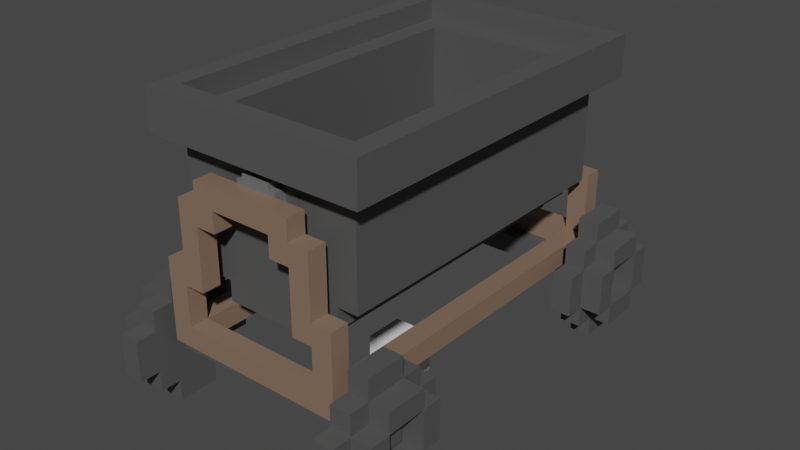 # Source: Minecart.blend  (saved by Blender 2.91.10; exported with 4.5.12 LTS)
import bpy
from mathutils import Matrix  # noqa: F401  (used for matrix-valued properties, if any)

bpy.ops.wm.read_factory_settings(use_empty=True)
scene = bpy.context.scene
scene.name = 'Scene'

# ---- collections
col_collection = bpy.data.collections.new('Collection'); scene.collection.children.link(col_collection)

# ---- materials (node trees are filled in below, after node groups)
mat_cartmetal = bpy.data.materials.new('CartMetal')
mat_cartmetal.use_transparent_shadow = False
mat_cartrust = bpy.data.materials.new('CartRust')
mat_cartrust.alpha_threshold = 0.0
mat_cartrust.use_transparent_shadow = False
mat_cartrust.line_color = (0.0, 0.0, 0.0, 1.0)
mat_cartlightmetal = bpy.data.materials.new('CartLightMetal')
mat_cartlightmetal.use_transparent_shadow = False

# ---- material node trees
mat_cartmetal.use_nodes = True; mat_cartmetal.node_tree.nodes.clear()
_N = mat_cartmetal.node_tree.nodes; _L = mat_cartmetal.node_tree.links
n0 = _N.new('ShaderNodeBsdfPrincipled'); n0.name = 'Principled BSDF'; n0.location = (10, 300)
n0.distribution = 'GGX'
n0.subsurface_method = 'BURLEY'
n0.inputs[0].default_value = (0.08353, 0.08353, 0.08353, 1.0)
n0.inputs[3].default_value = 1.45
n0.inputs[27].default_value = (0.0, 0.0, 0.0, 1.0)
n0.inputs[28].default_value = 1.0
n1 = _N.new('ShaderNodeOutputMaterial'); n1.name = 'Material Output'; n1.location = (300, 300)
_L.new(n0.outputs[0], n1.inputs[0])
n1.is_active_output = True
mat_cartrust.use_nodes = True; mat_cartrust.node_tree.nodes.clear()
_N = mat_cartrust.node_tree.nodes; _L = mat_cartrust.node_tree.links
n0 = _N.new('ShaderNodeOutputMaterial'); n0.name = 'Material Output'; n0.location = (300, 300)
n1 = _N.new('ShaderNodeBsdfPrincipled'); n1.name = 'Principled BSDF'; n1.location = (10, 300)
n1.distribution = 'GGX'
n1.subsurface_method = 'BURLEY'
n1.inputs[0].default_value = (0.233, 0.1527, 0.1058, 1.0)
n1.inputs[2].default_value = 0.4
n1.inputs[3].default_value = 1.45
n1.inputs[27].default_value = (0.0, 0.0, 0.0, 1.0)
n1.inputs[28].default_value = 1.0
_L.new(n1.outputs[0], n0.inputs[0])
n0.is_active_output = True
mat_cartlightmetal.use_nodes = True; mat_cartlightmetal.node_tree.nodes.clear()
_N = mat_cartlightmetal.node_tree.nodes; _L = mat_cartlightmetal.node_tree.links
n0 = _N.new('ShaderNodeBsdfPrincipled'); n0.name = 'Principled BSDF'; n0.location = (10, 300)
n0.distribution = 'GGX'
n0.subsurface_method = 'BURLEY'
n0.inputs[0].default_value = (0.1473, 0.1473, 0.1473, 1.0)
n0.inputs[3].default_value = 1.45
n0.inputs[27].default_value = (0.0, 0.0, 0.0, 1.0)
n0.inputs[28].default_value = 1.0
n1 = _N.new('ShaderNodeOutputMaterial'); n1.name = 'Material Output'; n1.location = (300, 300)
_L.new(n0.outputs[0], n1.inputs[0])
n1.is_active_output = True

# ---- world
world_world = bpy.data.worlds.new('World'); scene.world = world_world
world_world.use_nodes = True; world_world.node_tree.nodes.clear()
_N = world_world.node_tree.nodes; _L = world_world.node_tree.links
n0 = _N.new('ShaderNodeOutputWorld'); n0.name = 'World Output'; n0.location = (300, 300)
n1 = _N.new('ShaderNodeBackground'); n1.name = 'Background'; n1.location = (10, 300)
n1.inputs[0].default_value = (0.05088, 0.05088, 0.05088, 1.0)
_L.new(n1.outputs[0], n0.inputs[0])
n0.is_active_output = True
world_world.color = (0.05088, 0.05088, 0.05088)
world_world.use_sun_shadow = False
world_world.sun_shadow_jitter_overblur = 0.0

# ---- meshes
me_cube = bpy.data.meshes.new('Cube')
me_cube.from_pydata([(0.6006, -0.6, 0.5), (0.6006, -0.6, 0.1), (0.6006, -1.0, 0.5), (0.6006, -1.0, 0.1), (0.5, -0.6, 0.5), (0.5, -0.6, 0.1), (0.5, -1.0, 0.5), (0.5, -1.0, 0.1), (0.6006, -0.6, 0.4), (0.6006, -0.6, 0.2), (0.5, -1.0, 0.2), (0.5, -1.0, 0.4), (0.6006, -1.0, 0.4), (0.6006, -1.0, 0.2), (0.5, -0.6, 0.4), (0.5, -0.6, 0.2), (0.5, -0.7, 0.1), (0.5, -0.9, 0.1), (0.6006, -0.7, 0.5), (0.6006, -0.9, 0.5), (0.5, -0.9, 0.5), (0.5, -0.7, 0.5), (0.6006, -0.9, 0.1), (0.6006, -0.7, 0.1), (0.6006, -0.7, 0.2), (0.6006, -0.9, 0.2), (0.6006, -0.7, 0.4), (0.6006, -0.9, 0.4), (0.5, -0.9, 0.2), (0.5, -0.7, 0.2), (0.5, -0.9, 0.4), (0.5, -0.7, 0.4), (0.6006, -0.7, 0.6), (0.6006, -0.9, 0.6), (0.5, -0.9, 0.6), (0.5, -0.7, 0.6), (0.5, -0.7, 2.98e-08), (0.5, -0.9, 2.98e-08), (0.6006, -0.9, 2.98e-08), (0.6006, -0.7, 2.98e-08), (0.6006, -0.5, 0.4), (0.6006, -0.5, 0.2), (0.5, -0.5, 0.4), (0.5, -0.5, 0.2), (0.5, -1.1, 0.2), (0.5, -1.1, 0.4), (0.6006, -1.1, 0.4), (0.6006, -1.1, 0.2), (0.701, -0.6, 0.4), (0.701, -0.6, 0.2), (0.701, -1.0, 0.4), (0.701, -1.0, 0.2), (0.701, -0.9, 0.2), (0.701, -0.9, 0.4), (0.701, -0.7, 0.5), (0.701, -0.9, 0.5), (0.701, -0.9, 0.1), (0.701, -0.7, 0.1), (0.701, -0.7, 0.2), (0.701, -0.7, 0.4), (-0.6006, -0.6, 0.5), (-0.6006, -0.6, 0.1), (-0.6006, -1.0, 0.5), (-0.6006, -1.0, 0.1), (-0.5, -0.6, 0.5), (-0.5, -0.6, 0.1), (-0.5, -1.0, 0.5), (-0.5, -1.0, 0.1), (-0.6006, -0.6, 0.4), (-0.6006, -0.6, 0.2), (-0.5, -1.0, 0.2), (-0.5, -1.0, 0.4), (-0.6006, -1.0, 0.4), (-0.6006, -1.0, 0.2), (-0.5, -0.6, 0.4), (-0.5, -0.6, 0.2), (-0.5, -0.7, 0.1), (-0.5, -0.9, 0.1), (-0.6006, -0.7, 0.5), (-0.6006, -0.9, 0.5), (-0.5, -0.9, 0.5), (-0.5, -0.7, 0.5), (-0.6006, -0.9, 0.1), (-0.6006, -0.7, 0.1), (-0.6006, -0.7, 0.2), (-0.6006, -0.9, 0.2), (-0.6006, -0.7, 0.4), (-0.6006, -0.9, 0.4), (-0.5, -0.9, 0.2), (-0.5, -0.7, 0.2), (-0.5, -0.9, 0.4), (-0.5, -0.7, 0.4), (-0.6006, -0.7, 0.6), (-0.6006, -0.9, 0.6), (-0.5, -0.9, 0.6), (-0.5, -0.7, 0.6), (-0.5, -0.7, 2.98e-08), (-0.5, -0.9, 2.98e-08), (-0.6006, -0.9, 2.98e-08), (-0.6006, -0.7, 2.98e-08), (-0.6006, -0.5, 0.4), (-0.6006, -0.5, 0.2), (-0.5, -0.5, 0.4), (-0.5, -0.5, 0.2), (-0.5, -1.1, 0.2), (-0.5, -1.1, 0.4), (-0.6006, -1.1, 0.4), (-0.6006, -1.1, 0.2), (-0.701, -0.6, 0.4), (-0.701, -0.6, 0.2), (-0.701, -1.0, 0.4), (-0.701, -1.0, 0.2), (-0.701, -0.9, 0.2), (-0.701, -0.9, 0.4), (-0.701, -0.7, 0.5), (-0.701, -0.9, 0.5), (-0.701, -0.9, 0.1), (-0.701, -0.7, 0.1), (-0.701, -0.7, 0.2), (-0.701, -0.7, 0.4)], [], [(19, 20, 6, 2), (12, 2, 6, 11), (31, 21, 4, 14), (17, 22, 3, 7), (27, 19, 2, 12), (14, 4, 0, 8), (5, 15, 9, 1), (14, 8, 40, 42), (22, 25, 13, 3), (23, 24, 58, 57), (16, 29, 15, 5), (29, 31, 14, 15), (3, 13, 10, 7), (13, 12, 46, 47), (10, 11, 30, 28), (28, 30, 31, 29), (7, 10, 28, 17), (17, 28, 29, 16), (9, 8, 48, 49), (24, 26, 27, 25), (1, 9, 24, 23), (22, 23, 57, 56), (8, 0, 18, 26), (25, 27, 53, 52), (5, 1, 23, 16), (16, 23, 39, 36), (11, 6, 20, 30), (30, 20, 21, 31), (0, 4, 21, 18), (18, 21, 35, 32), (32, 35, 34, 33), (20, 19, 33, 34), (21, 20, 34, 35), (19, 18, 32, 33), (36, 39, 38, 37), (23, 22, 38, 39), (22, 17, 37, 38), (17, 16, 36, 37), (43, 42, 40, 41), (15, 14, 42, 43), (8, 9, 41, 40), (9, 15, 43, 41), (47, 46, 45, 44), (11, 10, 44, 45), (10, 13, 47, 44), (12, 11, 45, 46), (52, 53, 50, 51), (49, 48, 59, 58), (57, 58, 52, 56), (59, 54, 55, 53), (24, 9, 49, 58), (25, 22, 56, 52), (13, 25, 52, 51), (24, 25, 52, 58), (26, 18, 54, 59), (27, 12, 50, 53), (8, 26, 59, 48), (19, 27, 53, 55), (18, 19, 55, 54), (27, 26, 59, 53), (12, 13, 51, 50), (26, 24, 58, 59), (79, 62, 66, 80), (72, 71, 66, 62), (91, 74, 64, 81), (77, 67, 63, 82), (87, 72, 62, 79), (74, 68, 60, 64), (65, 61, 69, 75), (74, 102, 100, 68), (82, 63, 73, 85), (83, 117, 118, 84), (76, 65, 75, 89), (89, 75, 74, 91), (63, 67, 70, 73), (73, 107, 106, 72), (70, 88, 90, 71), (88, 89, 91, 90), (67, 77, 88, 70), (77, 76, 89, 88), (69, 109, 108, 68), (84, 85, 87, 86), (61, 83, 84, 69), (82, 116, 117, 83), (68, 86, 78, 60), (85, 112, 113, 87), (65, 76, 83, 61), (76, 96, 99, 83), (71, 90, 80, 66), (90, 91, 81, 80), (60, 78, 81, 64), (78, 92, 95, 81), (92, 93, 94, 95), (80, 94, 93, 79), (81, 95, 94, 80), (79, 93, 92, 78), (96, 97, 98, 99), (83, 99, 98, 82), (82, 98, 97, 77), (77, 97, 96, 76), (103, 101, 100, 102), (75, 103, 102, 74), (68, 100, 101, 69), (69, 101, 103, 75), (107, 104, 105, 106), (71, 105, 104, 70), (70, 104, 107, 73), (72, 106, 105, 71), (112, 111, 110, 113), (109, 118, 119, 108), (117, 116, 112, 118), (119, 113, 115, 114), (84, 118, 109, 69), (85, 112, 116, 82), (73, 111, 112, 85), (84, 118, 112, 85), (86, 119, 114, 78), (87, 113, 110, 72), (68, 108, 119, 86), (79, 115, 113, 87), (78, 114, 115, 79), (87, 113, 119, 86), (72, 110, 111, 73), (86, 119, 118, 84)])
_uv = me_cube.uv_layers.new(name='UVMap')
_uv.uv.foreach_set('vector', [0.625, 0.6667, 0.875, 0.6667, 0.875, 0.75, 0.625, 0.75, 0.5417, 0.75, 0.625, 0.75, 0.625, 1.0, 0.5417, 1.0, 0.5417, 0.1667, 0.625, 0.1667, 0.625, 0.25, 0.5417, 0.25, 0.125, 0.6667, 0.375, 0.6667, 0.375, 0.75, 0.125, 0.75, 0.5417, 0.6667, 0.625, 0.6667, 0.625, 0.75, 0.5417, 0.75, 0.5417, 0.25, 0.625, 0.25, 0.625, 0.5, 0.5417, 0.5, 0.375, 0.25, 0.4583, 0.25, 0.4583, 0.5, 0.375, 0.5, 0.5417, 0.25, 0.5417, 0.5, 0.5417, 0.5, 0.5417, 0.25, 0.375, 0.6667, 0.4583, 0.6667, 0.4583, 0.75, 0.375, 0.75, 0.375, 0.5833, 0.4583, 0.5833, 0.4583, 0.5833, 0.375, 0.5833, 0.375, 0.1667, 0.4583, 0.1667, 0.4583, 0.25, 0.375, 0.25, 0.4583, 0.1667, 0.5417, 0.1667, 0.5417, 0.25, 0.4583, 0.25, 0.375, 0.75, 0.4583, 0.75, 0.4583, 1.0, 0.375, 1.0, 0.4583, 0.75, 0.5417, 0.75, 0.5417, 0.75, 0.4583, 0.75, 0.4583, 0.0, 0.5417, 0.0, 0.5417, 0.08333, 0.4583, 0.08333, 0.4583, 0.08333, 0.5417, 0.08333, 0.5417, 0.1667, 0.4583, 0.1667, 0.375, 0.0, 0.4583, 0.0, 0.4583, 0.08333, 0.375, 0.08333, 0.375, 0.08333, 0.4583, 0.08333, 0.4583, 0.1667, 0.375, 0.1667, 0.4583, 0.5, 0.5417, 0.5, 0.5417, 0.5, 0.4583, 0.5, 0.4583, 0.5833, 0.5417, 0.5833, 0.5417, 0.6667, 0.4583, 0.6667, 0.375, 0.5, 0.4583, 0.5, 0.4583, 0.5833, 0.375, 0.5833, 0.375, 0.6667, 0.375, 0.5833, 0.375, 0.5833, 0.375, 0.6667, 0.5417, 0.5, 0.625, 0.5, 0.625, 0.5833, 0.5417, 0.5833, 0.4583, 0.6667, 0.5417, 0.6667, 0.5417, 0.6667, 0.4583, 0.6667, 0.125, 0.5, 0.375, 0.5, 0.375, 0.5833, 0.125, 0.5833, 0.125, 0.5833, 0.375, 0.5833, 0.375, 0.5833, 0.125, 0.5833, 0.5417, 0.0, 0.625, 0.0, 0.625, 0.08333, 0.5417, 0.08333, 0.5417, 0.08333, 0.625, 0.08333, 0.625, 0.1667, 0.5417, 0.1667, 0.625, 0.5, 0.875, 0.5, 0.875, 0.5833, 0.625, 0.5833, 0.625, 0.5833, 0.875, 0.5833, 0.875, 0.5833, 0.625, 0.5833, 0.625, 0.5833, 0.875, 0.5833, 0.875, 0.6667, 0.625, 0.6667, 0.875, 0.6667, 0.625, 0.6667, 0.625, 0.6667, 0.875, 0.6667, 0.625, 0.1667, 0.625, 0.08333, 0.625, 0.08333, 0.625, 0.1667, 0.625, 0.6667, 0.625, 0.5833, 0.625, 0.5833, 0.625, 0.6667, 0.125, 0.5833, 0.375, 0.5833, 0.375, 0.6667, 0.125, 0.6667, 0.375, 0.5833, 0.375, 0.6667, 0.375, 0.6667, 0.375, 0.5833, 0.375, 0.6667, 0.125, 0.6667, 0.125, 0.6667, 0.375, 0.6667, 0.375, 0.08333, 0.375, 0.1667, 0.375, 0.1667, 0.375, 0.08333, 0.4583, 0.25, 0.5417, 0.25, 0.5417, 0.5, 0.4583, 0.5, 0.4583, 0.25, 0.5417, 0.25, 0.5417, 0.25, 0.4583, 0.25, 0.5417, 0.5, 0.4583, 0.5, 0.4583, 0.5, 0.5417, 0.5, 0.4583, 0.5, 0.4583, 0.25, 0.4583, 0.25, 0.4583, 0.5, 0.4583, 0.75, 0.5417, 0.75, 0.5417, 1.0, 0.4583, 1.0, 0.5417, 0.0, 0.4583, 0.0, 0.4583, 0.0, 0.5417, 0.0, 0.4583, 1.0, 0.4583, 0.75, 0.4583, 0.75, 0.4583, 1.0, 0.5417, 0.75, 0.5417, 1.0, 0.5417, 1.0, 0.5417, 0.75, 0.4583, 0.6667, 0.5417, 0.6667, 0.5417, 0.75, 0.4583, 0.75, 0.4583, 0.5, 0.5417, 0.5, 0.5417, 0.5833, 0.4583, 0.5833, 0.375, 0.5833, 0.4583, 0.5833, 0.4583, 0.6667, 0.375, 0.6667, 0.5417, 0.5833, 0.625, 0.5833, 0.625, 0.6667, 0.5417, 0.6667, 0.4583, 0.5833, 0.4583, 0.5, 0.4583, 0.5, 0.4583, 0.5833, 0.4583, 0.6667, 0.375, 0.6667, 0.375, 0.6667, 0.4583, 0.6667, 0.4583, 0.75, 0.4583, 0.6667, 0.4583, 0.6667, 0.4583, 0.75, 0.4583, 0.5833, 0.4583, 0.6667, 0.4583, 0.6667, 0.4583, 0.5833, 0.5417, 0.5833, 0.625, 0.5833, 0.625, 0.5833, 0.5417, 0.5833, 0.5417, 0.6667, 0.5417, 0.75, 0.5417, 0.75, 0.5417, 0.6667, 0.5417, 0.5, 0.5417, 0.5833, 0.5417, 0.5833, 0.5417, 0.5, 0.625, 0.6667, 0.5417, 0.6667, 0.5417, 0.6667, 0.625, 0.6667, 0.625, 0.5833, 0.625, 0.6667, 0.625, 0.6667, 0.625, 0.5833, 0.5417, 0.6667, 0.5417, 0.5833, 0.5417, 0.5833, 0.5417, 0.6667, 0.5417, 0.75, 0.4583, 0.75, 0.4583, 0.75, 0.5417, 0.75, 0.5417, 0.5833, 0.4583, 0.5833, 0.4583, 0.5833, 0.5417, 0.5833, 0.625, 0.6667, 0.625, 0.75, 0.875, 0.75, 0.875, 0.6667, 0.5417, 0.75, 0.5417, 1.0, 0.625, 1.0, 0.625, 0.75, 0.5417, 0.1667, 0.5417, 0.25, 0.625, 0.25, 0.625, 0.1667, 0.125, 0.6667, 0.125, 0.75, 0.375, 0.75, 0.375, 0.6667, 0.5417, 0.6667, 0.5417, 0.75, 0.625, 0.75, 0.625, 0.6667, 0.5417, 0.25, 0.5417, 0.5, 0.625, 0.5, 0.625, 0.25, 0.375, 0.25, 0.375, 0.5, 0.4583, 0.5, 0.4583, 0.25, 0.5417, 0.25, 0.5417, 0.25, 0.5417, 0.5, 0.5417, 0.5, 0.375, 0.6667, 0.375, 0.75, 0.4583, 0.75, 0.4583, 0.6667, 0.375, 0.5833, 0.375, 0.5833, 0.4583, 0.5833, 0.4583, 0.5833, 0.375, 0.1667, 0.375, 0.25, 0.4583, 0.25, 0.4583, 0.1667, 0.4583, 0.1667, 0.4583, 0.25, 0.5417, 0.25, 0.5417, 0.1667, 0.375, 0.75, 0.375, 1.0, 0.4583, 1.0, 0.4583, 0.75, 0.4583, 0.75, 0.4583, 0.75, 0.5417, 0.75, 0.5417, 0.75, 0.4583, 0.0, 0.4583, 0.08333, 0.5417, 0.08333, 0.5417, 0.0, 0.4583, 0.08333, 0.4583, 0.1667, 0.5417, 0.1667, 0.5417, 0.08333, 0.375, 0.0, 0.375, 0.08333, 0.4583, 0.08333, 0.4583, 0.0, 0.375, 0.08333, 0.375, 0.1667, 0.4583, 0.1667, 0.4583, 0.08333, 0.4583, 0.5, 0.4583, 0.5, 0.5417, 0.5, 0.5417, 0.5, 0.4583, 0.5833, 0.4583, 0.6667, 0.5417, 0.6667, 0.5417, 0.5833, 0.375, 0.5, 0.375, 0.5833, 0.4583, 0.5833, 0.4583, 0.5, 0.375, 0.6667, 0.375, 0.6667, 0.375, 0.5833, 0.375, 0.5833, 0.5417, 0.5, 0.5417, 0.5833, 0.625, 0.5833, 0.625, 0.5, 0.4583, 0.6667, 0.4583, 0.6667, 0.5417, 0.6667, 0.5417, 0.6667, 0.125, 0.5, 0.125, 0.5833, 0.375, 0.5833, 0.375, 0.5, 0.125, 0.5833, 0.125, 0.5833, 0.375, 0.5833, 0.375, 0.5833, 0.5417, 0.0, 0.5417, 0.08333, 0.625, 0.08333, 0.625, 0.0, 0.5417, 0.08333, 0.5417, 0.1667, 0.625, 0.1667, 0.625, 0.08333, 0.625, 0.5, 0.625, 0.5833, 0.875, 0.5833, 0.875, 0.5, 0.625, 0.5833, 0.625, 0.5833, 0.875, 0.5833, 0.875, 0.5833, 0.625, 0.5833, 0.625, 0.6667, 0.875, 0.6667, 0.875, 0.5833, 0.875, 0.6667, 0.875, 0.6667, 0.625, 0.6667, 0.625, 0.6667, 0.625, 0.1667, 0.625, 0.1667, 0.625, 0.08333, 0.625, 0.08333, 0.625, 0.6667, 0.625, 0.6667, 0.625, 0.5833, 0.625, 0.5833, 0.125, 0.5833, 0.125, 0.6667, 0.375, 0.6667, 0.375, 0.5833, 0.375, 0.5833, 0.375, 0.5833, 0.375, 0.6667, 0.375, 0.6667, 0.375, 0.6667, 0.375, 0.6667, 0.125, 0.6667, 0.125, 0.6667, 0.375, 0.08333, 0.375, 0.08333, 0.375, 0.1667, 0.375, 0.1667, 0.4583, 0.25, 0.4583, 0.5, 0.5417, 0.5, 0.5417, 0.25, 0.4583, 0.25, 0.4583, 0.25, 0.5417, 0.25, 0.5417, 0.25, 0.5417, 0.5, 0.5417, 0.5, 0.4583, 0.5, 0.4583, 0.5, 0.4583, 0.5, 0.4583, 0.5, 0.4583, 0.25, 0.4583, 0.25, 0.4583, 0.75, 0.4583, 1.0, 0.5417, 1.0, 0.5417, 0.75, 0.5417, 0.0, 0.5417, 0.0, 0.4583, 0.0, 0.4583, 0.0, 0.4583, 1.0, 0.4583, 1.0, 0.4583, 0.75, 0.4583, 0.75, 0.5417, 0.75, 0.5417, 0.75, 0.5417, 1.0, 0.5417, 1.0, 0.4583, 0.6667, 0.4583, 0.75, 0.5417, 0.75, 0.5417, 0.6667, 0.4583, 0.5, 0.4583, 0.5833, 0.5417, 0.5833, 0.5417, 0.5, 0.375, 0.5833, 0.375, 0.6667, 0.4583, 0.6667, 0.4583, 0.5833, 0.5417, 0.5833, 0.5417, 0.6667, 0.625, 0.6667, 0.625, 0.5833, 0.4583, 0.5833, 0.4583, 0.5833, 0.4583, 0.5, 0.4583, 0.5, 0.4583, 0.6667, 0.4583, 0.6667, 0.375, 0.6667, 0.375, 0.6667, 0.4583, 0.75, 0.4583, 0.75, 0.4583, 0.6667, 0.4583, 0.6667, 0.4583, 0.5833, 0.4583, 0.5833, 0.4583, 0.6667, 0.4583, 0.6667, 0.5417, 0.5833, 0.5417, 0.5833, 0.625, 0.5833, 0.625, 0.5833, 0.5417, 0.6667, 0.5417, 0.6667, 0.5417, 0.75, 0.5417, 0.75, 0.5417, 0.5, 0.5417, 0.5, 0.5417, 0.5833, 0.5417, 0.5833, 0.625, 0.6667, 0.625, 0.6667, 0.5417, 0.6667, 0.5417, 0.6667, 0.625, 0.5833, 0.625, 0.5833, 0.625, 0.6667, 0.625, 0.6667, 0.5417, 0.6667, 0.5417, 0.6667, 0.5417, 0.5833, 0.5417, 0.5833, 0.5417, 0.75, 0.5417, 0.75, 0.4583, 0.75, 0.4583, 0.75, 0.5417, 0.5833, 0.5417, 0.5833, 0.4583, 0.5833, 0.4583, 0.5833])
me_cube.materials.append(mat_cartmetal)
me_cube.use_remesh_preserve_volume = False
me_cube.use_remesh_preserve_attributes = False
me_cube.use_mirror_vertex_groups = False
me_cube.update()
me_cube_001 = bpy.data.meshes.new('Cube.001')
me_cube_001.from_pydata([(-0.63, -0.85, 0.25), (-0.63, -0.85, 0.35), (-0.63, -0.75, 0.25), (-0.63, -0.75, 0.35), (0.63, -0.85, 0.25), (0.63, -0.85, 0.35), (0.63, -0.75, 0.25), (0.63, -0.75, 0.35), (-0.63, 0.75, 0.25), (-0.63, 0.75, 0.35), (-0.63, 0.85, 0.25), (-0.63, 0.85, 0.35), (0.63, 0.75, 0.25), (0.63, 0.75, 0.35), (0.63, 0.85, 0.25), (0.63, 0.85, 0.35)], [], [(0, 1, 3, 2), (2, 3, 7, 6), (6, 7, 5, 4), (4, 5, 1, 0), (2, 6, 4, 0), (7, 3, 1, 5), (8, 9, 11, 10), (10, 11, 15, 14), (14, 15, 13, 12), (12, 13, 9, 8), (10, 14, 12, 8), (15, 11, 9, 13)])
_uv = me_cube_001.uv_layers.new(name='UVMap')
_uv.uv.foreach_set('vector', [0.375, 0.0, 0.625, 0.0, 0.625, 0.25, 0.375, 0.25, 0.375, 0.25, 0.625, 0.25, 0.625, 0.5, 0.375, 0.5, 0.375, 0.5, 0.625, 0.5, 0.625, 0.75, 0.375, 0.75, 0.375, 0.75, 0.625, 0.75, 0.625, 1.0, 0.375, 1.0, 0.125, 0.5, 0.375, 0.5, 0.375, 0.75, 0.125, 0.75, 0.625, 0.5, 0.875, 0.5, 0.875, 0.75, 0.625, 0.75, 0.375, 0.0, 0.625, 0.0, 0.625, 0.25, 0.375, 0.25, 0.375, 0.25, 0.625, 0.25, 0.625, 0.5, 0.375, 0.5, 0.375, 0.5, 0.625, 0.5, 0.625, 0.75, 0.375, 0.75, 0.375, 0.75, 0.625, 0.75, 0.625, 1.0, 0.375, 1.0, 0.125, 0.5, 0.375, 0.5, 0.375, 0.75, 0.125, 0.75, 0.625, 0.5, 0.875, 0.5, 0.875, 0.75, 0.625, 0.75])
me_cube_001.materials.append(mat_cartmetal)
me_cube_001.use_remesh_fix_poles = True
me_cube_001.use_remesh_preserve_attributes = False
me_cube_001.use_mirror_vertex_groups = False
me_cube_001.update()
me_cube_002 = bpy.data.meshes.new('Cube.002')
me_cube_002.from_pydata([(-0.45, -0.93, 0.35), (-0.45, -0.93, 0.45), (-0.45, 0.93, 0.35), (-0.45, 0.93, 0.45), (-0.35, -0.93, 0.35), (-0.35, -0.93, 0.45), (-0.35, 0.93, 0.35), (-0.35, 0.93, 0.45), (0.35, -0.93, 0.35), (0.35, -0.93, 0.45), (0.35, 0.93, 0.35), (0.35, 0.93, 0.45), (0.45, -0.93, 0.35), (0.45, -0.93, 0.45), (0.45, 0.93, 0.35), (0.45, 0.93, 0.45), (0.35, 0.837, 0.35), (0.35, -0.837, 0.35), (0.35, -0.837, 0.45), (0.35, 0.837, 0.45), (0.45, -0.837, 0.35), (0.45, 0.837, 0.35), (0.45, 0.837, 0.45), (0.45, -0.837, 0.45), (-0.45, 0.837, 0.35), (-0.45, -0.837, 0.35), (-0.45, -0.837, 0.45), (-0.45, 0.837, 0.45), (-0.35, -0.837, 0.35), (-0.35, 0.837, 0.35), (-0.35, 0.837, 0.45), (-0.35, -0.837, 0.45), (-0.45, 0.837, 0.65), (-0.45, 0.93, 0.65), (-0.35, 0.93, 0.65), (-0.35, -0.837, 0.65), (-0.35, -0.93, 0.65), (-0.45, -0.93, 0.65), (0.35, 0.837, 0.65), (0.35, 0.93, 0.65), (0.45, 0.93, 0.65), (0.45, -0.837, 0.65), (0.45, -0.93, 0.65), (0.35, -0.93, 0.65), (0.35, -0.837, 0.65), (0.45, 0.837, 0.65), (-0.45, -0.837, 0.65), (-0.35, 0.837, 0.65), (-0.45, 0.837, 0.75), (-0.45, 0.93, 0.75), (-0.35, 0.93, 0.75), (-0.35, -0.837, 0.75), (-0.35, -0.93, 0.75), (-0.45, -0.93, 0.75), (0.35, 0.837, 0.75), (0.35, 0.93, 0.75), (0.45, 0.93, 0.75), (0.45, -0.837, 0.75), (0.45, -0.93, 0.75), (0.35, -0.93, 0.75), (0.35, -0.837, 0.75), (0.45, 0.837, 0.75), (-0.45, -0.837, 0.75), (-0.35, 0.837, 0.75), (0.25, 0.837, 0.65), (0.25, 0.93, 0.65), (0.25, -0.93, 0.65), (0.25, -0.837, 0.65), (0.25, 0.837, 0.75), (0.25, 0.93, 0.75), (0.25, -0.93, 0.75), (0.25, -0.837, 0.75), (-0.25, -0.837, 0.65), (-0.25, -0.93, 0.65), (-0.25, 0.93, 0.65), (-0.25, 0.837, 0.65), (-0.25, -0.837, 0.75), (-0.25, -0.93, 0.75), (-0.25, 0.93, 0.75), (-0.25, 0.837, 0.75), (-0.35, -0.837, 0.95), (-0.35, -0.93, 0.95), (0.35, 0.837, 0.95), (0.35, 0.93, 0.95), (0.35, -0.93, 0.95), (0.35, -0.837, 0.95), (-0.35, 0.93, 0.95), (-0.35, 0.837, 0.95), (0.25, 0.837, 0.95), (0.25, 0.93, 0.95), (0.25, -0.93, 0.95), (0.25, -0.837, 0.95), (-0.25, -0.837, 0.95), (-0.25, -0.93, 0.95), (-0.25, 0.93, 0.95), (-0.25, 0.837, 0.95), (-0.35, -0.837, 1.05), (-0.35, -0.93, 1.05), (0.35, 0.837, 1.05), (0.35, 0.93, 1.05), (0.35, -0.93, 1.05), (0.35, -0.837, 1.05), (-0.35, 0.93, 1.05), (-0.35, 0.837, 1.05), (0.25, 0.837, 1.05), (0.25, 0.93, 1.05), (0.25, -0.93, 1.05), (0.25, -0.837, 1.05), (-0.25, -0.837, 1.05), (-0.25, -0.93, 1.05), (-0.25, 0.93, 1.05), (-0.25, 0.837, 1.05), (0.15, 0.837, 0.95), (0.15, 0.93, 0.95), (0.15, -0.93, 0.95), (0.15, -0.837, 0.95), (0.15, 0.837, 1.05), (0.15, 0.93, 1.05), (0.15, -0.93, 1.05), (0.15, -0.837, 1.05), (-0.15, -0.837, 0.95), (-0.15, -0.93, 0.95), (-0.15, 0.93, 0.95), (-0.15, 0.837, 0.95), (-0.15, -0.837, 1.05), (-0.15, -0.93, 1.05), (-0.15, 0.93, 1.05), (-0.15, 0.837, 1.05), (0.25, 0.837, 1.15), (0.25, 0.93, 1.15), (0.25, -0.93, 1.15), (0.25, -0.837, 1.15), (-0.25, -0.837, 1.15), (-0.25, -0.93, 1.15), (-0.25, 0.93, 1.15), (-0.25, 0.837, 1.15), (0.15, 0.837, 1.15), (0.15, 0.93, 1.15), (0.15, -0.93, 1.15), (0.15, -0.837, 1.15), (-0.15, -0.837, 1.15), (-0.15, -0.93, 1.15), (-0.15, 0.93, 1.15), (-0.15, 0.837, 1.15), (-0.07, -0.84, 1.03), (-0.07, -0.84, 1.17), (-0.07, -0.78, 1.03), (-0.07, -0.78, 1.17), (0.07, -0.84, 1.03), (0.07, -0.84, 1.17), (0.07, -0.78, 1.03), (0.07, -0.78, 1.17), (-0.07, -0.78, 1.0), (-0.07, -0.84, 1.0), (0.07, -0.78, 1.0), (0.07, -0.84, 1.0), (0.1, -0.78, 1.17), (0.1, -0.78, 1.03), (0.1, -0.84, 1.03), (0.1, -0.84, 1.17), (-0.07, -0.84, 1.2), (-0.07, -0.78, 1.2), (0.07, -0.78, 1.2), (0.07, -0.84, 1.2), (-0.1, -0.78, 1.03), (-0.1, -0.84, 1.03), (-0.1, -0.84, 1.17), (-0.1, -0.78, 1.17), (-0.07, 0.78, 1.03), (-0.07, 0.78, 1.17), (-0.07, 0.84, 1.03), (-0.07, 0.84, 1.17), (0.07, 0.78, 1.03), (0.07, 0.78, 1.17), (0.07, 0.84, 1.03), (0.07, 0.84, 1.17), (-0.07, 0.84, 1.0), (-0.07, 0.78, 1.0), (0.07, 0.84, 1.0), (0.07, 0.78, 1.0), (0.1, 0.84, 1.17), (0.1, 0.84, 1.03), (0.1, 0.78, 1.03), (0.1, 0.78, 1.17), (-0.07, 0.78, 1.2), (-0.07, 0.84, 1.2), (0.07, 0.84, 1.2), (0.07, 0.78, 1.2), (-0.1, 0.84, 1.03), (-0.1, 0.78, 1.03), (-0.1, 0.78, 1.17), (-0.1, 0.84, 1.17)], [], [(24, 27, 3, 2), (2, 3, 7, 6), (4, 5, 1, 0), (25, 28, 4, 0), (13, 23, 41, 42), (17, 8, 4, 28), (10, 11, 15, 14), (20, 23, 13, 12), (12, 13, 9, 8), (17, 20, 12, 8), (26, 1, 37, 46), (7, 3, 33, 34), (22, 19, 18, 23), (10, 14, 21, 16), (16, 21, 20, 17), (14, 15, 22, 21), (21, 22, 23, 20), (18, 17, 28, 31), (17, 18, 19, 16), (31, 26, 46, 35), (30, 27, 26, 31), (2, 6, 29, 24), (24, 29, 28, 25), (29, 30, 31, 28), (0, 1, 26, 25), (25, 26, 27, 24), (8, 9, 5, 4), (9, 18, 31, 5), (10, 16, 29, 6), (16, 19, 30, 29), (19, 11, 7, 30), (11, 10, 6, 7), (34, 33, 49, 50), (77, 76, 92, 93), (35, 46, 62, 51), (33, 32, 48, 49), (11, 19, 38, 39), (22, 15, 40, 45), (5, 31, 35, 36), (9, 13, 42, 43), (30, 7, 34, 47), (3, 27, 32, 33), (15, 11, 39, 40), (19, 22, 45, 38), (23, 18, 44, 41), (27, 30, 47, 32), (1, 5, 36, 37), (18, 9, 43, 44), (51, 62, 53, 52), (57, 60, 59, 58), (56, 55, 54, 61), (50, 49, 48, 63), (45, 40, 56, 61), (71, 70, 90, 91), (38, 45, 61, 54), (37, 36, 52, 53), (41, 44, 60, 57), (38, 54, 68, 64), (46, 37, 53, 62), (40, 39, 55, 56), (76, 51, 80, 92), (42, 41, 57, 58), (32, 47, 63, 48), (43, 42, 58, 59), (67, 66, 70, 71), (65, 64, 68, 69), (43, 59, 70, 66), (44, 43, 66, 67), (55, 39, 65, 69), (39, 38, 64, 65), (60, 44, 67, 71), (55, 69, 89, 83), (73, 72, 76, 77), (75, 74, 78, 79), (34, 50, 78, 74), (52, 36, 73, 77), (36, 35, 72, 73), (47, 34, 74, 75), (63, 47, 75, 79), (35, 51, 76, 72), (82, 83, 99, 98), (90, 84, 100, 106), (94, 86, 102, 110), (80, 81, 97, 96), (50, 63, 87, 86), (70, 59, 84, 90), (63, 79, 95, 87), (79, 78, 94, 95), (78, 50, 86, 94), (59, 60, 85, 84), (51, 52, 81, 80), (60, 71, 91, 85), (68, 54, 82, 88), (54, 55, 83, 82), (52, 77, 93, 81), (69, 68, 88, 89), (98, 99, 105, 104), (102, 103, 111, 110), (96, 97, 109, 108), (100, 101, 107, 106), (85, 91, 107, 101), (84, 85, 101, 100), (109, 93, 121, 125), (86, 87, 103, 102), (111, 95, 123, 127), (89, 88, 112, 113), (81, 93, 109, 97), (105, 89, 113, 117), (92, 80, 96, 108), (88, 82, 98, 104), (87, 95, 111, 103), (83, 89, 105, 99), (113, 112, 116, 117), (115, 114, 118, 119), (90, 106, 118, 114), (88, 104, 116, 112), (91, 90, 114, 115), (107, 91, 115, 119), (121, 120, 124, 125), (123, 122, 126, 127), (95, 94, 122, 123), (111, 127, 143, 135), (94, 110, 126, 122), (92, 108, 124, 120), (93, 92, 120, 121), (106, 107, 131, 130), (130, 131, 139, 138), (128, 129, 137, 136), (132, 133, 141, 140), (134, 135, 143, 142), (107, 119, 139, 131), (118, 106, 130, 138), (109, 125, 141, 133), (116, 104, 128, 136), (124, 108, 132, 140), (108, 109, 133, 132), (126, 110, 134, 142), (110, 111, 135, 134), (104, 105, 129, 128), (105, 117, 137, 129), (124, 140, 139, 119), (140, 141, 138, 139), (141, 125, 118, 138), (125, 124, 119, 118), (126, 142, 137, 117), (142, 143, 136, 137), (143, 127, 116, 136), (127, 126, 117, 116), (145, 147, 167, 166), (146, 147, 151, 150), (149, 148, 158, 159), (148, 149, 145, 144), (144, 146, 152, 153), (147, 145, 160, 161), (152, 154, 155, 153), (150, 148, 155, 154), (148, 144, 153, 155), (146, 150, 154, 152), (157, 156, 159, 158), (148, 150, 157, 158), (151, 149, 159, 156), (150, 151, 156, 157), (162, 161, 160, 163), (145, 149, 163, 160), (151, 147, 161, 162), (149, 151, 162, 163), (165, 166, 167, 164), (146, 144, 165, 164), (147, 146, 164, 167), (144, 145, 166, 165), (169, 171, 191, 190), (170, 171, 175, 174), (173, 172, 182, 183), (172, 173, 169, 168), (168, 170, 176, 177), (171, 169, 184, 185), (176, 178, 179, 177), (174, 172, 179, 178), (172, 168, 177, 179), (170, 174, 178, 176), (181, 180, 183, 182), (172, 174, 181, 182), (175, 173, 183, 180), (174, 175, 180, 181), (186, 185, 184, 187), (169, 173, 187, 184), (175, 171, 185, 186), (173, 175, 186, 187), (189, 190, 191, 188), (170, 168, 189, 188), (171, 170, 188, 191), (168, 169, 190, 189)])
me_cube_002.polygons.foreach_set('material_index', [1, 1, 1, 1, 1, 1, 1, 1, 1, 1, 1, 1, 1, 1, 1, 1, 1, 1, 1, 1, 1, 1, 1, 1, 1, 1, 1, 1, 1, 1, 1, 1, 1, 1, 1, 1, 1, 1, 1, 1, 1, 1, 1, 1, 1, 1, 1, 1, 1, 1, 1, 1, 1, 1, 1, 1, 1, 1, 1, 1, 1, 1, 1, 1, 1, 1, 1, 1, 1, 1, 1, 1, 1, 1, 1, 1, 1, 1, 1, 1, 1, 1, 1, 1, 1, 1, 1, 1, 1, 1, 1, 1, 1, 1, 1, 1, 1, 1, 1, 1, 1, 1, 1, 1, 1, 1, 1, 1, 1, 1, 1, 1, 1, 1, 1, 1, 1, 1, 1, 1, 1, 1, 1, 1, 1, 1, 1, 1, 1, 1, 1, 1, 1, 1, 1, 1, 1, 1, 1, 1, 1, 1, 1, 1, 1, 1, 1, 1, 2, 2, 2, 2, 2, 2, 2, 2, 2, 2, 2, 2, 2, 2, 2, 2, 2, 2, 2, 2, 2, 2, 2, 2, 2, 2, 2, 2, 2, 2, 2, 2, 2, 2, 2, 2, 2, 2, 2, 2, 2, 2, 2, 2])
_uv = me_cube_002.uv_layers.new(name='UVMap')
_uv.uv.foreach_set('vector', [0.375, 0.1667, 0.625, 0.1667, 0.625, 0.25, 0.375, 0.25, 0.375, 0.25, 0.625, 0.25, 0.625, 0.5, 0.375, 0.5, 0.375, 0.75, 0.625, 0.75, 0.625, 1.0, 0.375, 1.0, 0.125, 0.6667, 0.375, 0.6667, 0.375, 0.75, 0.125, 0.75, 0.625, 0.75, 0.625, 0.6667, 0.625, 0.6667, 0.625, 0.75, 0.125, 0.6667, 0.125, 0.75, 0.375, 0.75, 0.375, 0.6667, 0.375, 0.25, 0.625, 0.25, 0.625, 0.5, 0.375, 0.5, 0.375, 0.6667, 0.625, 0.6667, 0.625, 0.75, 0.375, 0.75, 0.375, 0.75, 0.625, 0.75, 0.625, 1.0, 0.375, 1.0, 0.125, 0.6667, 0.375, 0.6667, 0.375, 0.75, 0.125, 0.75, 0.625, 0.08333, 0.625, 0.0, 0.625, 0.0, 0.625, 0.08333, 0.625, 0.5, 0.625, 0.25, 0.625, 0.25, 0.625, 0.5, 0.625, 0.5833, 0.875, 0.5833, 0.875, 0.6667, 0.625, 0.6667, 0.125, 0.5, 0.375, 0.5, 0.375, 0.5833, 0.125, 0.5833, 0.125, 0.5833, 0.375, 0.5833, 0.375, 0.6667, 0.125, 0.6667, 0.375, 0.5, 0.625, 0.5, 0.625, 0.5833, 0.375, 0.5833, 0.375, 0.5833, 0.625, 0.5833, 0.625, 0.6667, 0.375, 0.6667, 0.625, 0.08333, 0.375, 0.08333, 0.375, 0.6667, 0.625, 0.6667, 0.375, 0.08333, 0.625, 0.08333, 0.625, 0.1667, 0.375, 0.1667, 0.625, 0.6667, 0.875, 0.6667, 0.875, 0.6667, 0.625, 0.6667, 0.625, 0.5833, 0.875, 0.5833, 0.875, 0.6667, 0.625, 0.6667, 0.125, 0.5, 0.375, 0.5, 0.375, 0.5833, 0.125, 0.5833, 0.125, 0.5833, 0.375, 0.5833, 0.375, 0.6667, 0.125, 0.6667, 0.375, 0.5833, 0.625, 0.5833, 0.625, 0.6667, 0.375, 0.6667, 0.375, 0.0, 0.625, 0.0, 0.625, 0.08333, 0.375, 0.08333, 0.375, 0.08333, 0.625, 0.08333, 0.625, 0.1667, 0.375, 0.1667, 0.375, 1.0, 0.625, 1.0, 0.625, 0.75, 0.375, 0.75, 0.875, 0.75, 0.875, 0.6667, 0.625, 0.6667, 0.625, 0.75, 0.125, 0.5, 0.125, 0.5833, 0.375, 0.5833, 0.375, 0.5, 0.375, 0.1667, 0.625, 0.1667, 0.625, 0.5833, 0.375, 0.5833, 0.875, 0.5833, 0.875, 0.5, 0.625, 0.5, 0.625, 0.5833, 0.625, 0.25, 0.375, 0.25, 0.375, 0.5, 0.625, 0.5, 0.625, 0.5, 0.625, 0.25, 0.625, 0.25, 0.625, 0.5, 0.625, 0.75, 0.625, 0.6667, 0.625, 0.6667, 0.625, 0.75, 0.625, 0.6667, 0.875, 0.6667, 0.875, 0.6667, 0.625, 0.6667, 0.625, 0.25, 0.625, 0.1667, 0.625, 0.1667, 0.625, 0.25, 0.875, 0.5, 0.875, 0.5833, 0.875, 0.5833, 0.875, 0.5, 0.625, 0.5833, 0.625, 0.5, 0.625, 0.5, 0.625, 0.5833, 0.625, 0.75, 0.625, 0.6667, 0.625, 0.6667, 0.625, 0.75, 0.625, 1.0, 0.625, 0.75, 0.625, 0.75, 0.625, 1.0, 0.625, 0.5833, 0.625, 0.5, 0.625, 0.5, 0.625, 0.5833, 0.625, 0.25, 0.625, 0.1667, 0.625, 0.1667, 0.625, 0.25, 0.625, 0.5, 0.625, 0.25, 0.625, 0.25, 0.625, 0.5, 0.875, 0.5833, 0.625, 0.5833, 0.625, 0.5833, 0.875, 0.5833, 0.625, 0.6667, 0.875, 0.6667, 0.875, 0.6667, 0.625, 0.6667, 0.875, 0.5833, 0.625, 0.5833, 0.625, 0.5833, 0.875, 0.5833, 0.625, 1.0, 0.625, 0.75, 0.625, 0.75, 0.625, 1.0, 0.875, 0.6667, 0.875, 0.75, 0.875, 0.75, 0.875, 0.6667, 0.625, 0.6667, 0.875, 0.6667, 0.875, 0.75, 0.625, 0.75, 0.625, 0.6667, 0.875, 0.6667, 0.875, 0.75, 0.625, 0.75, 0.625, 0.5, 0.875, 0.5, 0.875, 0.5833, 0.625, 0.5833, 0.625, 0.5, 0.875, 0.5, 0.875, 0.5833, 0.625, 0.5833, 0.625, 0.5833, 0.625, 0.5, 0.625, 0.5, 0.625, 0.5833, 0.875, 0.6667, 0.875, 0.75, 0.875, 0.75, 0.875, 0.6667, 0.875, 0.5833, 0.625, 0.5833, 0.625, 0.5833, 0.875, 0.5833, 0.625, 1.0, 0.625, 0.75, 0.625, 0.75, 0.625, 1.0, 0.625, 0.6667, 0.875, 0.6667, 0.875, 0.6667, 0.625, 0.6667, 0.875, 0.5833, 0.875, 0.5833, 0.875, 0.5833, 0.875, 0.5833, 0.625, 0.08333, 0.625, 0.0, 0.625, 0.0, 0.625, 0.08333, 0.625, 0.5, 0.625, 0.25, 0.625, 0.25, 0.625, 0.5, 0.625, 0.6667, 0.625, 0.6667, 0.625, 0.6667, 0.625, 0.6667, 0.625, 0.75, 0.625, 0.6667, 0.625, 0.6667, 0.625, 0.75, 0.875, 0.5833, 0.625, 0.5833, 0.625, 0.5833, 0.875, 0.5833, 0.625, 1.0, 0.625, 0.75, 0.625, 0.75, 0.625, 1.0, 0.875, 0.6667, 0.875, 0.75, 0.875, 0.75, 0.875, 0.6667, 0.875, 0.5, 0.875, 0.5833, 0.875, 0.5833, 0.875, 0.5, 0.625, 1.0, 0.625, 1.0, 0.625, 1.0, 0.625, 1.0, 0.875, 0.6667, 0.875, 0.75, 0.875, 0.75, 0.875, 0.6667, 0.625, 0.25, 0.625, 0.25, 0.625, 0.25, 0.625, 0.25, 0.875, 0.5, 0.875, 0.5833, 0.875, 0.5833, 0.875, 0.5, 0.875, 0.6667, 0.875, 0.6667, 0.875, 0.6667, 0.875, 0.6667, 0.625, 0.25, 0.625, 0.25, 0.625, 0.25, 0.625, 0.25, 0.625, 0.75, 0.625, 0.6667, 0.625, 0.6667, 0.625, 0.75, 0.625, 0.5833, 0.625, 0.5, 0.625, 0.5, 0.625, 0.5833, 0.625, 0.5, 0.625, 0.5, 0.625, 0.5, 0.625, 0.5, 0.625, 0.75, 0.625, 0.75, 0.625, 0.75, 0.625, 0.75, 0.625, 0.75, 0.625, 0.6667, 0.625, 0.6667, 0.625, 0.75, 0.625, 0.5833, 0.625, 0.5, 0.625, 0.5, 0.625, 0.5833, 0.625, 0.5833, 0.625, 0.5833, 0.625, 0.5833, 0.625, 0.5833, 0.625, 0.6667, 0.625, 0.6667, 0.625, 0.6667, 0.625, 0.6667, 0.875, 0.5833, 0.875, 0.5, 0.875, 0.5, 0.875, 0.5833, 0.625, 1.0, 0.625, 1.0, 0.625, 1.0, 0.625, 1.0, 0.625, 0.5, 0.625, 0.5, 0.625, 0.5, 0.625, 0.5, 0.625, 0.6667, 0.625, 0.75, 0.625, 0.75, 0.625, 0.6667, 0.625, 0.5, 0.625, 0.5833, 0.625, 0.5833, 0.625, 0.5, 0.625, 1.0, 0.625, 1.0, 0.625, 1.0, 0.625, 1.0, 0.625, 0.5833, 0.625, 0.5833, 0.625, 0.5833, 0.625, 0.5833, 0.625, 0.5833, 0.625, 0.5, 0.625, 0.5, 0.625, 0.5833, 0.625, 0.5, 0.625, 0.5, 0.625, 0.5, 0.625, 0.5, 0.875, 0.75, 0.875, 0.6667, 0.875, 0.6667, 0.875, 0.75, 0.625, 0.6667, 0.625, 0.75, 0.625, 0.75, 0.625, 0.6667, 0.875, 0.6667, 0.875, 0.6667, 0.875, 0.6667, 0.875, 0.6667, 0.875, 0.5833, 0.875, 0.5833, 0.875, 0.5833, 0.875, 0.5833, 0.875, 0.5833, 0.875, 0.5, 0.875, 0.5, 0.875, 0.5833, 0.625, 0.75, 0.625, 0.75, 0.625, 0.75, 0.625, 0.75, 0.875, 0.5, 0.875, 0.5833, 0.875, 0.5833, 0.875, 0.5, 0.875, 0.5833, 0.875, 0.5, 0.875, 0.5, 0.875, 0.5833, 0.625, 0.5, 0.625, 0.5833, 0.625, 0.5833, 0.625, 0.5, 0.625, 0.6667, 0.625, 0.75, 0.625, 0.75, 0.625, 0.6667, 0.875, 0.75, 0.875, 0.6667, 0.875, 0.6667, 0.875, 0.75, 0.875, 0.6667, 0.875, 0.6667, 0.875, 0.6667, 0.875, 0.6667, 0.875, 0.75, 0.875, 0.6667, 0.875, 0.6667, 0.875, 0.75, 0.625, 0.75, 0.625, 0.75, 0.625, 0.75, 0.625, 0.75, 0.625, 0.5, 0.625, 0.5833, 0.625, 0.5833, 0.625, 0.5, 0.625, 0.5833, 0.625, 0.5833, 0.625, 0.5833, 0.625, 0.5833, 0.875, 0.5, 0.875, 0.5833, 0.875, 0.5833, 0.875, 0.5, 0.625, 0.75, 0.625, 0.75, 0.625, 0.75, 0.625, 0.75, 0.625, 0.25, 0.625, 0.25, 0.625, 0.25, 0.625, 0.25, 0.625, 0.6667, 0.625, 0.6667, 0.625, 0.6667, 0.625, 0.6667, 0.875, 0.5833, 0.875, 0.5833, 0.875, 0.5833, 0.875, 0.5833, 0.625, 0.5833, 0.625, 0.5833, 0.625, 0.5833, 0.625, 0.5833, 0.625, 0.25, 0.625, 0.25, 0.625, 0.25, 0.625, 0.25, 0.875, 0.5, 0.875, 0.5833, 0.875, 0.5833, 0.875, 0.5, 0.875, 0.6667, 0.875, 0.75, 0.875, 0.75, 0.875, 0.6667, 0.625, 1.0, 0.625, 1.0, 0.625, 1.0, 0.625, 1.0, 0.875, 0.5833, 0.875, 0.5833, 0.875, 0.5833, 0.875, 0.5833, 0.875, 0.6667, 0.875, 0.75, 0.875, 0.75, 0.875, 0.6667, 0.875, 0.6667, 0.875, 0.6667, 0.875, 0.6667, 0.875, 0.6667, 0.625, 0.75, 0.625, 0.6667, 0.625, 0.6667, 0.625, 0.75, 0.625, 0.5833, 0.625, 0.5, 0.625, 0.5, 0.625, 0.5833, 0.625, 0.5833, 0.625, 0.5, 0.625, 0.5, 0.625, 0.5833, 0.625, 0.5833, 0.625, 0.5833, 0.625, 0.5833, 0.625, 0.5833, 0.625, 0.5, 0.625, 0.5, 0.625, 0.5, 0.625, 0.5, 0.625, 0.6667, 0.625, 0.6667, 0.625, 0.6667, 0.625, 0.6667, 0.625, 0.75, 0.625, 0.6667, 0.625, 0.6667, 0.625, 0.75, 0.875, 0.75, 0.875, 0.6667, 0.875, 0.6667, 0.875, 0.75, 0.875, 0.75, 0.875, 0.6667, 0.875, 0.6667, 0.875, 0.75, 0.875, 0.5833, 0.875, 0.5, 0.875, 0.5, 0.875, 0.5833, 0.625, 0.6667, 0.625, 0.75, 0.625, 0.75, 0.625, 0.6667, 0.625, 0.5, 0.625, 0.5833, 0.625, 0.5833, 0.625, 0.5, 0.875, 0.6667, 0.875, 0.6667, 0.875, 0.6667, 0.875, 0.6667, 0.625, 1.0, 0.625, 1.0, 0.625, 1.0, 0.625, 1.0, 0.625, 0.75, 0.625, 0.75, 0.625, 0.75, 0.625, 0.75, 0.875, 0.5833, 0.875, 0.5833, 0.875, 0.5833, 0.875, 0.5833, 0.625, 0.6667, 0.625, 0.6667, 0.625, 0.6667, 0.625, 0.6667, 0.625, 0.6667, 0.625, 0.75, 0.625, 0.75, 0.625, 0.6667, 0.625, 0.5, 0.625, 0.5, 0.625, 0.5, 0.625, 0.5, 0.625, 0.5, 0.625, 0.5833, 0.625, 0.5833, 0.625, 0.5, 0.875, 0.5833, 0.875, 0.5, 0.875, 0.5, 0.875, 0.5833, 0.625, 0.25, 0.625, 0.25, 0.625, 0.25, 0.625, 0.25, 0.625, 0.6667, 0.625, 0.6667, 0.875, 0.6667, 0.875, 0.6667, 0.625, 0.6667, 0.625, 0.75, 0.875, 0.75, 0.875, 0.6667, 0.625, 0.75, 0.625, 0.75, 0.625, 1.0, 0.625, 1.0, 0.625, 0.75, 0.625, 0.6667, 0.875, 0.6667, 0.875, 0.75, 0.625, 0.5, 0.625, 0.5, 0.625, 0.25, 0.625, 0.25, 0.625, 0.5, 0.625, 0.5833, 0.875, 0.5833, 0.875, 0.5, 0.625, 0.5833, 0.625, 0.5833, 0.875, 0.5833, 0.875, 0.5833, 0.625, 0.5833, 0.625, 0.5, 0.875, 0.5, 0.875, 0.5833, 0.625, 0.0, 0.625, 0.25, 0.625, 0.25, 0.625, 0.0, 0.375, 0.25, 0.625, 0.25, 0.625, 0.5, 0.375, 0.5, 0.625, 0.75, 0.375, 0.75, 0.375, 0.75, 0.625, 0.75, 0.375, 0.75, 0.625, 0.75, 0.625, 1.0, 0.375, 1.0, 0.375, 0.0, 0.375, 0.25, 0.375, 0.25, 0.375, 0.0, 0.625, 0.25, 0.625, 0.0, 0.625, 0.0, 0.625, 0.25, 0.125, 0.5, 0.375, 0.5, 0.375, 0.75, 0.125, 0.75, 0.375, 0.5, 0.375, 0.75, 0.375, 0.75, 0.375, 0.5, 0.375, 0.75, 0.375, 1.0, 0.375, 1.0, 0.375, 0.75, 0.375, 0.25, 0.375, 0.5, 0.375, 0.5, 0.375, 0.25, 0.375, 0.5, 0.625, 0.5, 0.625, 0.75, 0.375, 0.75, 0.375, 0.75, 0.375, 0.5, 0.375, 0.5, 0.375, 0.75, 0.625, 0.5, 0.625, 0.75, 0.625, 0.75, 0.625, 0.5, 0.375, 0.5, 0.625, 0.5, 0.625, 0.5, 0.375, 0.5, 0.625, 0.5, 0.875, 0.5, 0.875, 0.75, 0.625, 0.75, 0.625, 1.0, 0.625, 0.75, 0.625, 0.75, 0.625, 1.0, 0.625, 0.5, 0.625, 0.25, 0.625, 0.25, 0.625, 0.5, 0.625, 0.75, 0.625, 0.5, 0.625, 0.5, 0.625, 0.75, 0.375, 0.0, 0.625, 0.0, 0.625, 0.25, 0.375, 0.25, 0.375, 0.25, 0.375, 0.0, 0.375, 0.0, 0.375, 0.25, 0.625, 0.25, 0.375, 0.25, 0.375, 0.25, 0.625, 0.25, 0.375, 1.0, 0.625, 1.0, 0.625, 1.0, 0.375, 1.0, 0.625, 0.0, 0.625, 0.25, 0.625, 0.25, 0.625, 0.0, 0.375, 0.25, 0.625, 0.25, 0.625, 0.5, 0.375, 0.5, 0.625, 0.75, 0.375, 0.75, 0.375, 0.75, 0.625, 0.75, 0.375, 0.75, 0.625, 0.75, 0.625, 1.0, 0.375, 1.0, 0.375, 0.0, 0.375, 0.25, 0.375, 0.25, 0.375, 0.0, 0.625, 0.25, 0.625, 0.0, 0.625, 0.0, 0.625, 0.25, 0.125, 0.5, 0.375, 0.5, 0.375, 0.75, 0.125, 0.75, 0.375, 0.5, 0.375, 0.75, 0.375, 0.75, 0.375, 0.5, 0.375, 0.75, 0.375, 1.0, 0.375, 1.0, 0.375, 0.75, 0.375, 0.25, 0.375, 0.5, 0.375, 0.5, 0.375, 0.25, 0.375, 0.5, 0.625, 0.5, 0.625, 0.75, 0.375, 0.75, 0.375, 0.75, 0.375, 0.5, 0.375, 0.5, 0.375, 0.75, 0.625, 0.5, 0.625, 0.75, 0.625, 0.75, 0.625, 0.5, 0.375, 0.5, 0.625, 0.5, 0.625, 0.5, 0.375, 0.5, 0.625, 0.5, 0.875, 0.5, 0.875, 0.75, 0.625, 0.75, 0.625, 1.0, 0.625, 0.75, 0.625, 0.75, 0.625, 1.0, 0.625, 0.5, 0.625, 0.25, 0.625, 0.25, 0.625, 0.5, 0.625, 0.75, 0.625, 0.5, 0.625, 0.5, 0.625, 0.75, 0.375, 0.0, 0.625, 0.0, 0.625, 0.25, 0.375, 0.25, 0.375, 0.25, 0.375, 0.0, 0.375, 0.0, 0.375, 0.25, 0.625, 0.25, 0.375, 0.25, 0.375, 0.25, 0.625, 0.25, 0.375, 1.0, 0.625, 1.0, 0.625, 1.0, 0.375, 1.0])
me_cube_002.materials.append(mat_cartmetal)
me_cube_002.materials.append(mat_cartrust)
me_cube_002.materials.append(mat_cartlightmetal)
me_cube_002.use_remesh_fix_poles = True
me_cube_002.use_remesh_preserve_attributes = False
me_cube_002.use_mirror_vertex_groups = False
me_cube_002.update()
me_cube_003 = bpy.data.meshes.new('Cube.003')
me_cube_003.from_pydata([(-0.15, -0.783, -0.55), (-0.15, -0.783, -0.45), (-0.15, 0.783, -0.55), (-0.15, 0.783, -0.45), (0.15, -0.783, -0.55), (0.15, -0.783, -0.45), (0.15, 0.783, -0.55), (0.15, 0.783, -0.45), (0.25, 0.783, -0.45), (0.25, 0.783, -0.55), (0.25, -0.783, -0.55), (0.25, -0.783, -0.45), (-0.25, 0.783, -0.55), (-0.25, -0.783, -0.55), (-0.25, -0.783, -0.45), (-0.25, 0.783, -0.45), (-0.15, 0.6786, -0.55), (-0.15, -0.6786, -0.55), (-0.15, -0.6786, -0.45), (-0.15, 0.6786, -0.45), (0.15, -0.6786, -0.55), (0.15, 0.6786, -0.55), (0.15, 0.6786, -0.45), (0.15, -0.6786, -0.45), (0.25, -0.6786, -0.55), (0.25, 0.6786, -0.55), (0.25, 0.6786, -0.45), (0.25, -0.6786, -0.45), (-0.25, 0.6786, -0.55), (-0.25, -0.6786, -0.55), (-0.25, -0.6786, -0.45), (-0.25, 0.6786, -0.45), (-0.15, 0.6786, -0.35), (-0.15, 0.783, -0.35), (0.15, 0.783, -0.35), (0.15, -0.6786, -0.35), (0.15, -0.783, -0.35), (-0.15, -0.783, -0.35), (0.25, -0.6786, -0.35), (0.25, -0.783, -0.35), (0.25, 0.783, -0.35), (-0.25, 0.6786, -0.35), (-0.25, 0.783, -0.35), (-0.25, -0.783, -0.35), (-0.15, -0.6786, -0.35), (0.15, 0.6786, -0.35), (0.25, 0.6786, -0.35), (-0.25, -0.6786, -0.35), (0.35, -0.6786, -0.45), (0.35, -0.6786, -0.35), (0.35, -0.783, -0.45), (0.35, 0.783, -0.45), (0.35, 0.6786, -0.45), (0.35, -0.783, -0.35), (0.35, 0.783, -0.35), (0.35, 0.6786, -0.35), (-0.35, 0.6786, -0.35), (-0.35, 0.6786, -0.45), (-0.35, 0.783, -0.45), (-0.35, -0.783, -0.45), (-0.35, -0.6786, -0.45), (-0.35, -0.6786, -0.35), (-0.35, -0.783, -0.35), (-0.35, 0.783, -0.35), (-0.25, -0.783, -0.25), (-0.35, -0.783, -0.25), (-0.15, 0.6786, -0.25), (-0.15, 0.783, -0.25), (0.15, 0.783, -0.25), (0.15, -0.6786, -0.25), (0.15, -0.783, -0.25), (-0.15, -0.783, -0.25), (0.25, -0.6786, -0.25), (0.25, -0.783, -0.25), (0.25, 0.783, -0.25), (-0.25, 0.6786, -0.25), (-0.25, 0.783, -0.25), (-0.15, -0.6786, -0.25), (0.15, 0.6786, -0.25), (0.25, 0.6786, -0.25), (-0.25, -0.6786, -0.25), (0.35, -0.6786, -0.25), (0.35, -0.783, -0.25), (0.35, 0.783, -0.25), (0.35, 0.6786, -0.25), (-0.35, 0.6786, -0.25), (-0.35, 0.783, -0.25), (-0.35, -0.6786, -0.25), (0.45, 0.783, -0.25), (0.45, 0.783, -0.35), (0.45, -0.6786, -0.35), (0.45, -0.783, -0.35), (0.45, 0.6786, -0.35), (0.45, -0.6786, -0.25), (0.45, -0.783, -0.25), (0.45, 0.6786, -0.25), (-0.45, 0.783, -0.35), (-0.45, 0.783, -0.25), (-0.45, 0.6786, -0.35), (-0.45, -0.783, -0.35), (-0.45, -0.6786, -0.35), (-0.45, 0.6786, -0.25), (-0.45, -0.6786, -0.25), (-0.45, -0.783, -0.25), (-0.45, -0.783, 0.15), (-0.35, -0.783, 0.15), (-0.35, -0.6786, 0.15), (-0.45, -0.6786, 0.15), (-0.25, -0.783, 0.15), (-0.15, 0.6786, 0.15), (-0.15, 0.783, 0.15), (0.15, 0.783, 0.15), (0.15, -0.6786, 0.15), (0.15, -0.783, 0.15), (-0.15, -0.783, 0.15), (0.25, -0.6786, 0.15), (0.25, -0.783, 0.15), (0.25, 0.783, 0.15), (-0.25, 0.6786, 0.15), (-0.25, 0.783, 0.15), (-0.15, -0.6786, 0.15), (0.15, 0.6786, 0.15), (0.25, 0.6786, 0.15), (-0.25, -0.6786, 0.15), (0.35, -0.6786, 0.15), (0.35, -0.783, 0.15), (0.35, 0.783, 0.15), (0.35, 0.6786, 0.15), (-0.35, 0.6786, 0.15), (-0.35, 0.783, 0.15), (0.45, 0.783, 0.15), (0.45, -0.6786, 0.15), (0.45, -0.783, 0.15), (0.45, 0.6786, 0.15), (-0.45, 0.6786, 0.15), (-0.45, 0.783, 0.15), (-0.45, -0.783, 0.25), (-0.35, -0.783, 0.25), (-0.35, -0.6786, 0.25), (-0.45, -0.6786, 0.25), (-0.25, -0.783, 0.25), (-0.15, 0.6786, 0.25), (-0.15, 0.783, 0.25), (0.15, 0.783, 0.25), (0.15, -0.6786, 0.25), (0.15, -0.783, 0.25), (-0.15, -0.783, 0.25), (0.25, -0.6786, 0.25), (0.25, -0.783, 0.25), (0.25, 0.783, 0.25), (-0.25, 0.6786, 0.25), (-0.25, 0.783, 0.25), (-0.15, -0.6786, 0.25), (0.15, 0.6786, 0.25), (0.25, 0.6786, 0.25), (-0.25, -0.6786, 0.25), (0.35, -0.6786, 0.25), (0.35, -0.783, 0.25), (0.35, 0.783, 0.25), (0.35, 0.6786, 0.25), (-0.35, 0.6786, 0.25), (-0.35, 0.783, 0.25), (0.45, 0.783, 0.25), (0.45, -0.6786, 0.25), (0.45, -0.783, 0.25), (0.45, 0.6786, 0.25), (-0.45, 0.6786, 0.25), (-0.45, 0.783, 0.25), (-0.45, -0.883, 0.15), (-0.35, -0.883, 0.15), (0.15, -0.883, 0.15), (0.15, -0.883, 0.25), (-0.25, -0.883, 0.15), (-0.15, -0.883, 0.15), (0.25, -0.883, 0.15), (-0.45, -0.883, 0.25), (0.35, -0.883, 0.15), (0.25, -0.883, 0.25), (0.45, -0.883, 0.15), (0.35, -0.883, 0.25), (-0.35, -0.883, 0.25), (-0.25, -0.883, 0.25), (-0.15, -0.883, 0.25), (0.45, -0.883, 0.25), (-0.15, 0.883, 0.15), (0.15, 0.883, 0.15), (0.25, 0.883, 0.15), (-0.25, 0.883, 0.15), (0.15, 0.883, 0.25), (-0.15, 0.883, 0.25), (0.35, 0.883, 0.15), (-0.45, 0.883, 0.25), (-0.45, 0.883, 0.15), (-0.35, 0.883, 0.15), (0.45, 0.883, 0.15), (0.25, 0.883, 0.25), (-0.25, 0.883, 0.25), (0.35, 0.883, 0.25), (-0.35, 0.883, 0.25), (0.45, 0.883, 0.25), (0.55, -0.6786, 0.15), (0.55, -0.783, 0.15), (0.55, 0.783, 0.15), (0.55, 0.6786, 0.15), (0.55, -0.6786, 0.25), (0.55, -0.783, 0.25), (0.55, 0.783, 0.25), (0.55, 0.6786, 0.25), (0.55, -0.883, 0.25), (0.55, -0.883, 0.15), (0.55, 0.883, 0.25), (0.55, 0.883, 0.15), (-0.55, 0.883, 0.15), (-0.55, 0.783, 0.15), (-0.55, -0.6786, 0.25), (-0.55, -0.6786, 0.15), (-0.55, -0.783, 0.15), (-0.55, -0.783, 0.25), (-0.55, 0.783, 0.25), (-0.55, 0.6786, 0.15), (-0.55, 0.6786, 0.25), (-0.55, -0.883, 0.25), (-0.55, -0.883, 0.15), (-0.55, 0.883, 0.25), (0.15, 0.783, 0.35), (0.15, 0.883, 0.35), (-0.55, 0.783, 0.35), (-0.45, 0.783, 0.35), (-0.45, 0.883, 0.35), (-0.55, 0.883, 0.35), (-0.55, -0.6786, 0.35), (-0.45, -0.6786, 0.35), (-0.45, 0.6786, 0.35), (-0.55, 0.6786, 0.35), (-0.45, -0.883, 0.35), (-0.45, -0.783, 0.35), (-0.35, -0.783, 0.35), (-0.25, -0.783, 0.35), (-0.15, 0.783, 0.35), (0.15, -0.783, 0.35), (-0.15, -0.783, 0.35), (0.25, -0.783, 0.35), (0.25, 0.783, 0.35), (-0.25, 0.783, 0.35), (0.35, 0.783, 0.35), (0.35, -0.783, 0.35), (-0.35, 0.783, 0.35), (0.45, 0.783, 0.35), (0.45, -0.6786, 0.35), (0.45, -0.783, 0.35), (0.45, 0.6786, 0.35), (-0.15, 0.883, 0.35), (-0.35, 0.883, 0.35), (-0.25, 0.883, 0.35), (0.55, 0.783, 0.35), (0.55, 0.6786, 0.35), (0.55, -0.783, 0.35), (0.45, -0.883, 0.35), (0.55, -0.883, 0.35), (-0.35, -0.883, 0.35), (-0.25, -0.883, 0.35), (0.15, -0.883, 0.35), (-0.15, -0.883, 0.35), (0.25, -0.883, 0.35), (0.35, -0.883, 0.35), (0.25, 0.883, 0.35), (0.35, 0.883, 0.35), (0.45, 0.883, 0.35), (0.55, -0.6786, 0.35), (0.55, 0.883, 0.35), (-0.55, -0.883, 0.35), (-0.55, -0.783, 0.35)], [], [(3, 2, 12, 15), (2, 3, 7, 6), (5, 11, 39, 36), (4, 5, 1, 0), (17, 20, 4, 0), (27, 26, 52, 48), (24, 27, 11, 10), (6, 7, 8, 9), (5, 4, 10, 11), (21, 6, 9, 25), (28, 31, 15, 12), (0, 1, 14, 13), (46, 38, 72, 79), (17, 0, 13, 29), (2, 16, 28, 12), (16, 17, 29, 28), (53, 49, 90, 91), (45, 46, 79, 78), (13, 14, 30, 29), (29, 30, 31, 28), (4, 20, 24, 10), (20, 21, 25, 24), (9, 8, 26, 25), (25, 26, 27, 24), (22, 23, 35, 45), (22, 19, 18, 23), (2, 6, 21, 16), (16, 21, 20, 17), (14, 43, 62, 59), (7, 3, 33, 34), (49, 55, 92, 90), (35, 44, 77, 69), (42, 63, 86, 76), (40, 34, 68, 74), (44, 32, 41, 47), (54, 40, 74, 83), (32, 45, 78, 66), (45, 35, 38, 46), (18, 19, 32, 44), (11, 27, 48, 50), (19, 22, 45, 32), (8, 7, 34, 40), (3, 15, 42, 33), (23, 18, 44, 35), (1, 5, 36, 37), (14, 1, 37, 43), (52, 51, 54, 55), (50, 48, 49, 53), (48, 52, 55, 49), (8, 40, 54, 51), (36, 39, 73, 70), (41, 32, 66, 75), (39, 11, 50, 53), (26, 8, 51, 52), (58, 57, 56, 63), (57, 60, 61, 56), (60, 59, 62, 61), (31, 30, 60, 57), (42, 15, 58, 63), (62, 65, 103, 99), (15, 31, 57, 58), (30, 14, 59, 60), (78, 79, 122, 121), (85, 75, 118, 128), (74, 68, 111, 117), (69, 77, 120, 112), (76, 86, 129, 119), (70, 73, 116, 113), (66, 78, 121, 109), (87, 85, 128, 106), (101, 102, 107, 134), (79, 72, 81, 84), (75, 66, 109, 118), (80, 75, 85, 87), (33, 42, 76, 67), (38, 35, 69, 72), (62, 43, 64, 65), (54, 83, 88, 89), (34, 33, 67, 68), (43, 37, 71, 64), (56, 61, 100, 98), (47, 41, 75, 80), (39, 53, 82, 73), (37, 36, 70, 71), (71, 70, 113, 114), (44, 47, 80, 77), (92, 89, 88, 95), (91, 90, 93, 94), (90, 92, 95, 93), (102, 103, 104, 107), (77, 80, 123, 120), (82, 53, 91, 94), (55, 54, 89, 92), (97, 101, 134, 135), (98, 100, 102, 101), (96, 98, 101, 97), (100, 99, 103, 102), (63, 56, 98, 96), (73, 82, 125, 116), (68, 67, 110, 111), (86, 63, 96, 97), (61, 62, 99, 100), (183, 178, 209, 208), (121, 122, 154, 153), (128, 118, 150, 160), (204, 207, 255, 268), (112, 120, 152, 144), (117, 111, 185, 186), (165, 163, 248, 250), (109, 121, 153, 141), (106, 128, 160, 138), (192, 135, 213, 212), (118, 109, 141, 150), (194, 199, 210, 211), (168, 175, 221, 222), (120, 123, 155, 152), (134, 107, 215, 219), (188, 189, 251, 225), (80, 87, 106, 123), (103, 65, 105, 104), (72, 69, 112, 115), (67, 76, 119, 110), (82, 94, 132, 125), (64, 71, 114, 108), (84, 81, 124, 127), (94, 93, 131, 132), (86, 97, 135, 129), (79, 84, 127, 122), (95, 88, 130, 133), (65, 64, 108, 105), (83, 74, 117, 126), (93, 95, 133, 131), (88, 83, 126, 130), (81, 72, 115, 124), (140, 155, 138, 137), (149, 154, 159, 158), (150, 151, 161, 160), (144, 145, 148, 147), (144, 152, 146, 145), (141, 142, 151, 150), (146, 152, 155, 140), (143, 142, 141, 153), (143, 153, 154, 149), (147, 148, 157, 156), (137, 138, 139, 136), (159, 156, 163, 165), (156, 157, 164, 163), (158, 159, 165, 162), (138, 160, 166, 139), (160, 161, 167, 166), (123, 106, 138, 155), (115, 112, 144, 147), (146, 140, 237, 240), (181, 182, 262, 260), (133, 130, 202, 203), (210, 199, 267, 269), (207, 206, 254, 255), (127, 124, 156, 159), (162, 165, 250, 247), (151, 142, 238, 243), (122, 127, 159, 154), (105, 108, 172, 169), (171, 177, 263, 261), (124, 115, 147, 156), (205, 204, 268, 256), (113, 116, 174, 170), (170, 174, 177, 171), (173, 170, 171, 182), (174, 176, 179, 177), (172, 173, 182, 181), (168, 169, 180, 175), (176, 178, 183, 179), (169, 172, 181, 180), (163, 164, 249, 248), (108, 114, 173, 172), (182, 171, 261, 262), (125, 132, 178, 176), (158, 162, 247, 244), (114, 113, 170, 173), (116, 125, 176, 174), (221, 175, 234, 270), (104, 105, 169, 168), (193, 192, 191, 198), (187, 193, 198, 196), (185, 184, 189, 188), (186, 185, 188, 195), (194, 190, 197, 199), (184, 187, 196, 189), (190, 186, 195, 197), (129, 135, 192, 193), (119, 129, 193, 187), (110, 119, 187, 184), (143, 149, 242, 224), (111, 110, 184, 185), (126, 117, 186, 190), (130, 126, 190, 194), (180, 181, 260, 259), (206, 210, 269, 254), (201, 205, 208, 209), (206, 202, 211, 210), (201, 200, 204, 205), (203, 202, 206, 207), (200, 203, 207, 204), (148, 145, 239, 241), (131, 133, 203, 200), (130, 194, 211, 202), (178, 132, 201, 209), (175, 180, 259, 234), (167, 161, 246, 227), (132, 131, 200, 201), (219, 215, 214, 220), (215, 216, 217, 214), (213, 219, 220, 218), (213, 218, 223, 212), (217, 216, 222, 221), (161, 151, 243, 246), (145, 146, 240, 239), (135, 134, 219, 213), (183, 208, 258, 257), (191, 192, 212, 223), (107, 104, 216, 215), (104, 168, 222, 216), (242, 244, 266, 265), (239, 240, 262, 261), (249, 245, 264, 257), (238, 224, 225, 251), (227, 228, 229, 226), (243, 238, 251, 253), (247, 250, 255, 254), (240, 237, 260, 262), (249, 257, 258, 256), (246, 243, 253, 252), (231, 232, 233, 230), (245, 241, 263, 264), (236, 235, 234, 259), (241, 239, 261, 263), (237, 236, 259, 260), (244, 247, 267, 266), (224, 242, 265, 225), (227, 246, 252, 228), (250, 248, 268, 255), (248, 249, 256, 268), (267, 247, 254, 269), (232, 227, 226, 233), (234, 235, 271, 270), (235, 231, 230, 271), (217, 221, 270, 271), (191, 223, 229, 228), (177, 179, 264, 263), (195, 188, 225, 265), (137, 136, 235, 236), (218, 220, 233, 226), (149, 158, 244, 242), (179, 183, 257, 264), (189, 196, 253, 251), (214, 217, 271, 230), (197, 195, 265, 266), (164, 157, 245, 249), (140, 137, 236, 237), (220, 214, 230, 233), (157, 148, 241, 245), (196, 198, 252, 253), (166, 167, 227, 232), (199, 197, 266, 267), (136, 139, 231, 235), (142, 143, 224, 238), (223, 218, 226, 229), (198, 191, 228, 252), (139, 166, 232, 231), (208, 205, 256, 258)])
_uv = me_cube_003.uv_layers.new(name='UVMap')
_uv.uv.foreach_set('vector', [0.625, 0.25, 0.375, 0.25, 0.375, 0.25, 0.625, 0.25, 0.375, 0.25, 0.625, 0.25, 0.625, 0.5, 0.375, 0.5, 0.625, 0.75, 0.625, 0.75, 0.625, 0.75, 0.625, 0.75, 0.375, 0.75, 0.625, 0.75, 0.625, 1.0, 0.375, 1.0, 0.125, 0.6667, 0.375, 0.6667, 0.375, 0.75, 0.125, 0.75, 0.625, 0.6667, 0.625, 0.5833, 0.625, 0.5833, 0.625, 0.6667, 0.375, 0.6667, 0.625, 0.6667, 0.625, 0.75, 0.375, 0.75, 0.375, 0.5, 0.625, 0.5, 0.625, 0.5, 0.375, 0.5, 0.625, 0.75, 0.375, 0.75, 0.375, 0.75, 0.625, 0.75, 0.375, 0.5833, 0.375, 0.5, 0.375, 0.5, 0.375, 0.5833, 0.375, 0.1667, 0.625, 0.1667, 0.625, 0.25, 0.375, 0.25, 0.375, 1.0, 0.625, 1.0, 0.625, 1.0, 0.375, 1.0, 0.625, 0.5833, 0.625, 0.6667, 0.625, 0.6667, 0.625, 0.5833, 0.125, 0.6667, 0.125, 0.75, 0.125, 0.75, 0.125, 0.6667, 0.125, 0.5, 0.125, 0.5833, 0.125, 0.5833, 0.125, 0.5, 0.125, 0.5833, 0.125, 0.6667, 0.125, 0.6667, 0.125, 0.5833, 0.625, 0.75, 0.625, 0.6667, 0.625, 0.6667, 0.625, 0.75, 0.625, 0.5833, 0.625, 0.5833, 0.625, 0.5833, 0.625, 0.5833, 0.375, 0.0, 0.625, 0.0, 0.625, 0.08333, 0.375, 0.08333, 0.375, 0.08333, 0.625, 0.08333, 0.625, 0.1667, 0.375, 0.1667, 0.375, 0.75, 0.375, 0.6667, 0.375, 0.6667, 0.375, 0.75, 0.375, 0.6667, 0.375, 0.5833, 0.375, 0.5833, 0.375, 0.6667, 0.375, 0.5, 0.625, 0.5, 0.625, 0.5833, 0.375, 0.5833, 0.375, 0.5833, 0.625, 0.5833, 0.625, 0.6667, 0.375, 0.6667, 0.625, 0.5833, 0.625, 0.6667, 0.625, 0.6667, 0.625, 0.5833, 0.625, 0.5833, 0.875, 0.5833, 0.875, 0.6667, 0.625, 0.6667, 0.125, 0.5, 0.375, 0.5, 0.375, 0.5833, 0.125, 0.5833, 0.125, 0.5833, 0.375, 0.5833, 0.375, 0.6667, 0.125, 0.6667, 0.625, 1.0, 0.625, 1.0, 0.625, 1.0, 0.625, 1.0, 0.625, 0.5, 0.625, 0.25, 0.625, 0.25, 0.625, 0.5, 0.625, 0.6667, 0.625, 0.5833, 0.625, 0.5833, 0.625, 0.6667, 0.625, 0.6667, 0.875, 0.6667, 0.875, 0.6667, 0.625, 0.6667, 0.625, 0.25, 0.625, 0.25, 0.625, 0.25, 0.625, 0.25, 0.625, 0.5, 0.625, 0.5, 0.625, 0.5, 0.625, 0.5, 0.875, 0.6667, 0.875, 0.5833, 0.875, 0.5833, 0.875, 0.6667, 0.625, 0.5, 0.625, 0.5, 0.625, 0.5, 0.625, 0.5, 0.875, 0.5833, 0.625, 0.5833, 0.625, 0.5833, 0.875, 0.5833, 0.625, 0.5833, 0.625, 0.6667, 0.625, 0.6667, 0.625, 0.5833, 0.875, 0.6667, 0.875, 0.5833, 0.875, 0.5833, 0.875, 0.6667, 0.625, 0.75, 0.625, 0.6667, 0.625, 0.6667, 0.625, 0.75, 0.875, 0.5833, 0.625, 0.5833, 0.625, 0.5833, 0.875, 0.5833, 0.625, 0.5, 0.625, 0.5, 0.625, 0.5, 0.625, 0.5, 0.625, 0.25, 0.625, 0.25, 0.625, 0.25, 0.625, 0.25, 0.625, 0.6667, 0.875, 0.6667, 0.875, 0.6667, 0.625, 0.6667, 0.625, 1.0, 0.625, 0.75, 0.625, 0.75, 0.625, 1.0, 0.625, 1.0, 0.625, 1.0, 0.625, 1.0, 0.625, 1.0, 0.625, 0.5833, 0.625, 0.5, 0.625, 0.5, 0.625, 0.5833, 0.625, 0.75, 0.625, 0.6667, 0.625, 0.6667, 0.625, 0.75, 0.625, 0.6667, 0.625, 0.5833, 0.625, 0.5833, 0.625, 0.6667, 0.625, 0.5, 0.625, 0.5, 0.625, 0.5, 0.625, 0.5, 0.625, 0.75, 0.625, 0.75, 0.625, 0.75, 0.625, 0.75, 0.875, 0.5833, 0.875, 0.5833, 0.875, 0.5833, 0.875, 0.5833, 0.625, 0.75, 0.625, 0.75, 0.625, 0.75, 0.625, 0.75, 0.625, 0.5833, 0.625, 0.5, 0.625, 0.5, 0.625, 0.5833, 0.625, 0.25, 0.625, 0.1667, 0.625, 0.1667, 0.625, 0.25, 0.625, 0.1667, 0.625, 0.08333, 0.625, 0.08333, 0.625, 0.1667, 0.625, 0.08333, 0.625, 0.0, 0.625, 0.0, 0.625, 0.08333, 0.625, 0.1667, 0.625, 0.08333, 0.625, 0.08333, 0.625, 0.1667, 0.625, 0.25, 0.625, 0.25, 0.625, 0.25, 0.625, 0.25, 0.625, 1.0, 0.625, 1.0, 0.625, 1.0, 0.625, 1.0, 0.625, 0.25, 0.625, 0.1667, 0.625, 0.1667, 0.625, 0.25, 0.625, 0.08333, 0.625, 0.0, 0.625, 0.0, 0.625, 0.08333, 0.625, 0.5833, 0.625, 0.5833, 0.625, 0.5833, 0.625, 0.5833, 0.875, 0.5833, 0.875, 0.5833, 0.875, 0.5833, 0.875, 0.5833, 0.625, 0.5, 0.625, 0.5, 0.625, 0.5, 0.625, 0.5, 0.625, 0.6667, 0.875, 0.6667, 0.875, 0.6667, 0.625, 0.6667, 0.625, 0.25, 0.625, 0.25, 0.625, 0.25, 0.625, 0.25, 0.625, 0.75, 0.625, 0.75, 0.625, 0.75, 0.625, 0.75, 0.875, 0.5833, 0.625, 0.5833, 0.625, 0.5833, 0.875, 0.5833, 0.875, 0.6667, 0.875, 0.5833, 0.875, 0.5833, 0.875, 0.6667, 0.625, 0.1667, 0.625, 0.08333, 0.625, 0.08333, 0.625, 0.1667, 0.625, 0.5833, 0.625, 0.6667, 0.625, 0.6667, 0.625, 0.5833, 0.875, 0.5833, 0.875, 0.5833, 0.875, 0.5833, 0.875, 0.5833, 0.875, 0.6667, 0.875, 0.5833, 0.875, 0.5833, 0.875, 0.6667, 0.625, 0.25, 0.625, 0.25, 0.625, 0.25, 0.625, 0.25, 0.625, 0.6667, 0.625, 0.6667, 0.625, 0.6667, 0.625, 0.6667, 0.625, 1.0, 0.625, 1.0, 0.625, 1.0, 0.625, 1.0, 0.625, 0.5, 0.625, 0.5, 0.625, 0.5, 0.625, 0.5, 0.625, 0.5, 0.625, 0.25, 0.625, 0.25, 0.625, 0.5, 0.625, 1.0, 0.625, 1.0, 0.625, 1.0, 0.625, 1.0, 0.625, 0.1667, 0.625, 0.08333, 0.625, 0.08333, 0.625, 0.1667, 0.875, 0.6667, 0.875, 0.5833, 0.875, 0.5833, 0.875, 0.6667, 0.625, 0.75, 0.625, 0.75, 0.625, 0.75, 0.625, 0.75, 0.625, 1.0, 0.625, 0.75, 0.625, 0.75, 0.625, 1.0, 0.625, 1.0, 0.625, 0.75, 0.625, 0.75, 0.625, 1.0, 0.875, 0.6667, 0.875, 0.6667, 0.875, 0.6667, 0.875, 0.6667, 0.625, 0.5833, 0.625, 0.5, 0.625, 0.5, 0.625, 0.5833, 0.625, 0.75, 0.625, 0.6667, 0.625, 0.6667, 0.625, 0.75, 0.625, 0.6667, 0.625, 0.5833, 0.625, 0.5833, 0.625, 0.6667, 0.625, 0.08333, 0.625, 0.0, 0.625, 0.0, 0.625, 0.08333, 0.875, 0.6667, 0.875, 0.6667, 0.875, 0.6667, 0.875, 0.6667, 0.625, 0.75, 0.625, 0.75, 0.625, 0.75, 0.625, 0.75, 0.625, 0.5833, 0.625, 0.5, 0.625, 0.5, 0.625, 0.5833, 0.625, 0.25, 0.625, 0.1667, 0.625, 0.1667, 0.625, 0.25, 0.625, 0.1667, 0.625, 0.08333, 0.625, 0.08333, 0.625, 0.1667, 0.625, 0.25, 0.625, 0.1667, 0.625, 0.1667, 0.625, 0.25, 0.625, 0.08333, 0.625, 0.0, 0.625, 0.0, 0.625, 0.08333, 0.625, 0.25, 0.625, 0.1667, 0.625, 0.1667, 0.625, 0.25, 0.625, 0.75, 0.625, 0.75, 0.625, 0.75, 0.625, 0.75, 0.625, 0.5, 0.625, 0.25, 0.625, 0.25, 0.625, 0.5, 0.625, 0.25, 0.625, 0.25, 0.625, 0.25, 0.625, 0.25, 0.625, 0.08333, 0.625, 0.0, 0.625, 0.0, 0.625, 0.08333, 0.625, 0.75, 0.625, 0.75, 0.625, 0.75, 0.625, 0.75, 0.625, 0.5833, 0.625, 0.5833, 0.625, 0.5833, 0.625, 0.5833, 0.875, 0.5833, 0.875, 0.5833, 0.875, 0.5833, 0.875, 0.5833, 0.625, 0.6667, 0.625, 0.5833, 0.625, 0.5833, 0.625, 0.6667, 0.625, 0.6667, 0.875, 0.6667, 0.875, 0.6667, 0.625, 0.6667, 0.625, 0.5, 0.625, 0.5, 0.625, 0.5, 0.625, 0.5, 0.625, 0.5833, 0.625, 0.6667, 0.625, 0.6667, 0.625, 0.5833, 0.875, 0.5833, 0.625, 0.5833, 0.625, 0.5833, 0.875, 0.5833, 0.875, 0.6667, 0.875, 0.5833, 0.875, 0.5833, 0.875, 0.6667, 0.625, 0.25, 0.625, 0.25, 0.625, 0.25, 0.625, 0.25, 0.875, 0.5833, 0.875, 0.5833, 0.875, 0.5833, 0.875, 0.5833, 0.625, 0.5, 0.625, 0.5, 0.625, 0.5, 0.625, 0.5, 0.625, 1.0, 0.625, 1.0, 0.625, 1.0, 0.625, 1.0, 0.875, 0.6667, 0.875, 0.6667, 0.875, 0.6667, 0.875, 0.6667, 0.625, 0.1667, 0.625, 0.08333, 0.625, 0.08333, 0.625, 0.1667, 0.625, 0.5, 0.625, 0.25, 0.625, 0.25, 0.625, 0.5, 0.875, 0.6667, 0.875, 0.6667, 0.875, 0.6667, 0.875, 0.6667, 0.625, 1.0, 0.625, 1.0, 0.625, 1.0, 0.625, 1.0, 0.625, 0.6667, 0.625, 0.6667, 0.625, 0.6667, 0.625, 0.6667, 0.625, 0.25, 0.625, 0.25, 0.625, 0.25, 0.625, 0.25, 0.625, 0.75, 0.625, 0.75, 0.625, 0.75, 0.625, 0.75, 0.625, 1.0, 0.625, 1.0, 0.625, 1.0, 0.625, 1.0, 0.625, 0.5833, 0.625, 0.6667, 0.625, 0.6667, 0.625, 0.5833, 0.625, 0.75, 0.625, 0.6667, 0.625, 0.6667, 0.625, 0.75, 0.625, 0.25, 0.625, 0.25, 0.625, 0.25, 0.625, 0.25, 0.625, 0.5833, 0.625, 0.5833, 0.625, 0.5833, 0.625, 0.5833, 0.625, 0.5833, 0.625, 0.5, 0.625, 0.5, 0.625, 0.5833, 0.625, 1.0, 0.625, 1.0, 0.625, 1.0, 0.625, 1.0, 0.625, 0.5, 0.625, 0.5, 0.625, 0.5, 0.625, 0.5, 0.625, 0.6667, 0.625, 0.5833, 0.625, 0.5833, 0.625, 0.6667, 0.625, 0.5, 0.625, 0.5, 0.625, 0.5, 0.625, 0.5, 0.625, 0.6667, 0.625, 0.6667, 0.625, 0.6667, 0.625, 0.6667, 0.875, 0.75, 0.875, 0.6667, 0.875, 0.6667, 0.875, 0.75, 0.625, 0.5, 0.625, 0.5833, 0.625, 0.5833, 0.625, 0.5, 0.875, 0.5833, 0.875, 0.5, 0.875, 0.5, 0.875, 0.5833, 0.625, 0.6667, 0.625, 0.75, 0.625, 0.75, 0.625, 0.6667, 0.625, 0.6667, 0.875, 0.6667, 0.875, 0.75, 0.625, 0.75, 0.875, 0.5833, 0.875, 0.5, 0.875, 0.5, 0.875, 0.5833, 0.875, 0.75, 0.875, 0.6667, 0.875, 0.6667, 0.875, 0.75, 0.625, 0.5, 0.875, 0.5, 0.875, 0.5833, 0.625, 0.5833, 0.625, 0.5, 0.625, 0.5833, 0.625, 0.5833, 0.625, 0.5, 0.625, 0.6667, 0.625, 0.75, 0.625, 0.75, 0.625, 0.6667, 0.875, 0.75, 0.875, 0.6667, 0.875, 0.6667, 0.875, 0.75, 0.625, 0.5833, 0.625, 0.6667, 0.625, 0.6667, 0.625, 0.5833, 0.625, 0.6667, 0.625, 0.75, 0.625, 0.75, 0.625, 0.6667, 0.625, 0.5, 0.625, 0.5833, 0.625, 0.5833, 0.625, 0.5, 0.875, 0.6667, 0.875, 0.5833, 0.875, 0.5833, 0.875, 0.6667, 0.875, 0.5833, 0.875, 0.5, 0.875, 0.5, 0.875, 0.5833, 0.875, 0.6667, 0.875, 0.6667, 0.875, 0.6667, 0.875, 0.6667, 0.625, 0.6667, 0.625, 0.6667, 0.625, 0.6667, 0.625, 0.6667, 0.875, 0.75, 0.875, 0.75, 0.875, 0.75, 0.875, 0.75, 0.625, 1.0, 0.625, 1.0, 0.625, 1.0, 0.625, 1.0, 0.625, 0.5833, 0.625, 0.5, 0.625, 0.5, 0.625, 0.5833, 0.625, 0.5, 0.625, 0.5, 0.625, 0.5, 0.625, 0.5, 0.625, 0.5833, 0.625, 0.5, 0.625, 0.5, 0.625, 0.5833, 0.625, 0.5833, 0.625, 0.6667, 0.625, 0.6667, 0.625, 0.5833, 0.625, 0.5, 0.625, 0.5833, 0.625, 0.5833, 0.625, 0.5, 0.875, 0.5, 0.875, 0.5, 0.875, 0.5, 0.875, 0.5, 0.625, 0.5833, 0.625, 0.5833, 0.625, 0.5833, 0.625, 0.5833, 0.625, 1.0, 0.625, 1.0, 0.625, 1.0, 0.625, 1.0, 0.625, 0.75, 0.625, 0.75, 0.625, 0.75, 0.625, 0.75, 0.625, 0.6667, 0.625, 0.6667, 0.625, 0.6667, 0.625, 0.6667, 0.625, 0.75, 0.625, 0.6667, 0.625, 0.6667, 0.625, 0.75, 0.625, 0.75, 0.625, 0.75, 0.625, 0.75, 0.625, 0.75, 0.625, 0.75, 0.625, 0.75, 0.625, 0.75, 0.625, 0.75, 0.625, 1.0, 0.625, 0.75, 0.625, 0.75, 0.625, 1.0, 0.625, 0.75, 0.625, 0.75, 0.625, 0.75, 0.625, 0.75, 0.625, 1.0, 0.625, 1.0, 0.625, 1.0, 0.625, 1.0, 0.625, 1.0, 0.625, 1.0, 0.625, 1.0, 0.625, 1.0, 0.625, 0.75, 0.625, 0.75, 0.625, 0.75, 0.625, 0.75, 0.625, 1.0, 0.625, 1.0, 0.625, 1.0, 0.625, 1.0, 0.625, 0.6667, 0.625, 0.75, 0.625, 0.75, 0.625, 0.6667, 0.625, 1.0, 0.625, 1.0, 0.625, 1.0, 0.625, 1.0, 0.625, 1.0, 0.625, 0.75, 0.625, 0.75, 0.625, 1.0, 0.625, 0.75, 0.625, 0.75, 0.625, 0.75, 0.625, 0.75, 0.625, 0.5, 0.625, 0.5, 0.625, 0.5, 0.625, 0.5, 0.625, 1.0, 0.625, 0.75, 0.625, 0.75, 0.625, 1.0, 0.625, 0.75, 0.625, 0.75, 0.625, 0.75, 0.625, 0.75, 0.625, 1.0, 0.625, 1.0, 0.625, 1.0, 0.625, 1.0, 0.625, 1.0, 0.625, 1.0, 0.625, 1.0, 0.625, 1.0, 0.625, 0.25, 0.625, 0.25, 0.625, 0.25, 0.625, 0.25, 0.625, 0.25, 0.625, 0.25, 0.625, 0.25, 0.625, 0.25, 0.625, 0.5, 0.625, 0.25, 0.625, 0.25, 0.625, 0.5, 0.625, 0.5, 0.625, 0.5, 0.625, 0.5, 0.625, 0.5, 0.625, 0.5, 0.625, 0.5, 0.625, 0.5, 0.625, 0.5, 0.625, 0.25, 0.625, 0.25, 0.625, 0.25, 0.625, 0.25, 0.625, 0.5, 0.625, 0.5, 0.625, 0.5, 0.625, 0.5, 0.625, 0.25, 0.625, 0.25, 0.625, 0.25, 0.625, 0.25, 0.625, 0.25, 0.625, 0.25, 0.625, 0.25, 0.625, 0.25, 0.625, 0.25, 0.625, 0.25, 0.625, 0.25, 0.625, 0.25, 0.625, 0.5, 0.625, 0.5, 0.625, 0.5, 0.625, 0.5, 0.625, 0.5, 0.625, 0.25, 0.625, 0.25, 0.625, 0.5, 0.625, 0.5, 0.625, 0.5, 0.625, 0.5, 0.625, 0.5, 0.625, 0.5, 0.625, 0.5, 0.625, 0.5, 0.625, 0.5, 0.625, 1.0, 0.625, 1.0, 0.625, 1.0, 0.625, 1.0, 0.625, 0.5, 0.625, 0.5, 0.625, 0.5, 0.625, 0.5, 0.625, 0.75, 0.625, 0.75, 0.625, 0.75, 0.625, 0.75, 0.625, 0.5, 0.625, 0.5, 0.625, 0.5, 0.625, 0.5, 0.625, 0.75, 0.625, 0.6667, 0.625, 0.6667, 0.625, 0.75, 0.625, 0.5833, 0.625, 0.5, 0.625, 0.5, 0.625, 0.5833, 0.625, 0.6667, 0.625, 0.5833, 0.625, 0.5833, 0.625, 0.6667, 0.625, 0.75, 0.625, 0.75, 0.625, 0.75, 0.625, 0.75, 0.625, 0.6667, 0.625, 0.5833, 0.625, 0.5833, 0.625, 0.6667, 0.625, 0.5, 0.625, 0.5, 0.625, 0.5, 0.625, 0.5, 0.625, 0.75, 0.625, 0.75, 0.625, 0.75, 0.625, 0.75, 0.625, 1.0, 0.625, 1.0, 0.625, 1.0, 0.625, 1.0, 0.875, 0.5, 0.875, 0.5, 0.875, 0.5, 0.875, 0.5, 0.625, 0.75, 0.625, 0.6667, 0.625, 0.6667, 0.625, 0.75, 0.625, 0.1667, 0.625, 0.08333, 0.625, 0.08333, 0.625, 0.1667, 0.625, 0.08333, 0.625, 0.0, 0.625, 0.0, 0.625, 0.08333, 0.625, 0.25, 0.625, 0.1667, 0.625, 0.1667, 0.625, 0.25, 0.625, 0.25, 0.625, 0.25, 0.625, 0.25, 0.625, 0.25, 0.625, 0.0, 0.625, 0.0, 0.625, 0.0, 0.625, 0.0, 0.875, 0.5, 0.875, 0.5, 0.875, 0.5, 0.875, 0.5, 0.625, 0.75, 0.875, 0.75, 0.875, 0.75, 0.625, 0.75, 0.625, 0.25, 0.625, 0.1667, 0.625, 0.1667, 0.625, 0.25, 0.625, 0.75, 0.625, 0.75, 0.625, 0.75, 0.625, 0.75, 0.625, 0.25, 0.625, 0.25, 0.625, 0.25, 0.625, 0.25, 0.625, 0.08333, 0.625, 0.0, 0.625, 0.0, 0.625, 0.08333, 0.625, 1.0, 0.625, 1.0, 0.625, 1.0, 0.625, 1.0, 0.625, 0.5, 0.625, 0.5, 0.625, 0.5, 0.625, 0.5, 0.625, 0.75, 0.875, 0.75, 0.875, 0.75, 0.625, 0.75, 0.625, 0.75, 0.625, 0.75, 0.625, 0.75, 0.625, 0.75, 0.875, 0.5, 0.625, 0.5, 0.625, 0.5, 0.875, 0.5, 0.875, 0.5, 0.875, 0.5, 0.875, 0.5, 0.875, 0.5, 0.875, 0.5, 0.875, 0.5, 0.875, 0.5, 0.875, 0.5, 0.625, 0.5, 0.625, 0.5833, 0.625, 0.5833, 0.625, 0.5, 0.875, 0.75, 0.875, 0.75, 0.875, 0.75, 0.875, 0.75, 0.625, 0.75, 0.625, 0.75, 0.625, 0.75, 0.625, 0.75, 0.875, 0.5, 0.875, 0.5, 0.875, 0.5, 0.875, 0.5, 0.875, 0.6667, 0.875, 0.5833, 0.875, 0.5833, 0.875, 0.6667, 0.625, 0.75, 0.625, 0.75, 0.625, 0.75, 0.625, 0.75, 0.875, 0.75, 0.875, 0.75, 0.875, 0.75, 0.875, 0.75, 0.625, 0.75, 0.625, 0.75, 0.625, 0.75, 0.625, 0.75, 0.875, 0.75, 0.875, 0.75, 0.875, 0.75, 0.875, 0.75, 0.625, 0.5, 0.625, 0.5, 0.625, 0.5, 0.625, 0.5, 0.625, 0.5, 0.625, 0.5, 0.625, 0.5, 0.625, 0.5, 0.875, 0.5, 0.875, 0.5, 0.875, 0.5, 0.875, 0.5, 0.625, 0.5833, 0.625, 0.6667, 0.625, 0.6667, 0.625, 0.5833, 0.625, 0.6667, 0.625, 0.75, 0.625, 0.75, 0.625, 0.6667, 0.625, 0.5, 0.625, 0.5, 0.625, 0.5, 0.625, 0.5, 0.875, 0.5833, 0.875, 0.5, 0.875, 0.5, 0.875, 0.5833, 0.875, 0.75, 0.875, 0.75, 0.875, 0.75, 0.875, 0.75, 0.875, 0.75, 0.875, 0.6667, 0.875, 0.6667, 0.875, 0.75, 0.625, 0.0, 0.625, 0.0, 0.625, 0.0, 0.625, 0.0, 0.625, 0.25, 0.625, 0.25, 0.625, 0.25, 0.625, 0.25, 0.625, 0.75, 0.625, 0.75, 0.625, 0.75, 0.625, 0.75, 0.625, 0.5, 0.625, 0.5, 0.625, 0.5, 0.625, 0.5, 0.875, 0.75, 0.875, 0.75, 0.875, 0.75, 0.875, 0.75, 0.625, 0.25, 0.625, 0.1667, 0.625, 0.1667, 0.625, 0.25, 0.625, 0.5, 0.625, 0.5, 0.625, 0.5, 0.625, 0.5, 0.625, 0.75, 0.625, 0.75, 0.625, 0.75, 0.625, 0.75, 0.625, 0.25, 0.625, 0.25, 0.625, 0.25, 0.625, 0.25, 0.625, 0.08333, 0.625, 0.0, 0.625, 0.0, 0.625, 0.08333, 0.625, 0.5, 0.625, 0.5, 0.625, 0.5, 0.625, 0.5, 0.625, 0.75, 0.625, 0.75, 0.625, 0.75, 0.625, 0.75, 0.875, 0.75, 0.875, 0.75, 0.875, 0.75, 0.875, 0.75, 0.625, 0.1667, 0.625, 0.08333, 0.625, 0.08333, 0.625, 0.1667, 0.625, 0.75, 0.625, 0.75, 0.625, 0.75, 0.625, 0.75, 0.625, 0.25, 0.625, 0.25, 0.625, 0.25, 0.625, 0.25, 0.875, 0.5833, 0.875, 0.5, 0.875, 0.5, 0.875, 0.5833, 0.625, 0.5, 0.625, 0.5, 0.625, 0.5, 0.625, 0.5, 0.875, 0.75, 0.875, 0.6667, 0.875, 0.6667, 0.875, 0.75, 0.875, 0.5, 0.625, 0.5, 0.625, 0.5, 0.875, 0.5, 0.625, 0.25, 0.625, 0.25, 0.625, 0.25, 0.625, 0.25, 0.625, 0.25, 0.625, 0.25, 0.625, 0.25, 0.625, 0.25, 0.875, 0.6667, 0.875, 0.5833, 0.875, 0.5833, 0.875, 0.6667, 0.625, 0.75, 0.625, 0.75, 0.625, 0.75, 0.625, 0.75])
me_cube_003.materials.append(mat_cartmetal)
me_cube_003.use_remesh_fix_poles = True
me_cube_003.use_remesh_preserve_attributes = False
me_cube_003.use_mirror_vertex_groups = False
me_cube_003.update()
me_cube_004 = bpy.data.meshes.new('Cube.004')
me_cube_004.from_pydata([(0.6006, 0.6, 0.5), (0.6006, 0.6, 0.1), (0.6006, 1.0, 0.5), (0.6006, 1.0, 0.1), (0.5, 0.6, 0.5), (0.5, 0.6, 0.1), (0.5, 1.0, 0.5), (0.5, 1.0, 0.1), (0.6006, 0.6, 0.4), (0.6006, 0.6, 0.2), (0.5, 1.0, 0.2), (0.5, 1.0, 0.4), (0.6006, 1.0, 0.4), (0.6006, 1.0, 0.2), (0.5, 0.6, 0.4), (0.5, 0.6, 0.2), (0.5, 0.7, 0.1), (0.5, 0.9, 0.1), (0.6006, 0.7, 0.5), (0.6006, 0.9, 0.5), (0.5, 0.9, 0.5), (0.5, 0.7, 0.5), (0.6006, 0.9, 0.1), (0.6006, 0.7, 0.1), (0.6006, 0.7, 0.2), (0.6006, 0.9, 0.2), (0.6006, 0.7, 0.4), (0.6006, 0.9, 0.4), (0.5, 0.9, 0.2), (0.5, 0.7, 0.2), (0.5, 0.9, 0.4), (0.5, 0.7, 0.4), (0.6006, 0.7, 0.6), (0.6006, 0.9, 0.6), (0.5, 0.9, 0.6), (0.5, 0.7, 0.6), (0.5, 0.7, 2.98e-08), (0.5, 0.9, 2.98e-08), (0.6006, 0.9, 2.98e-08), (0.6006, 0.7, 2.98e-08), (0.6006, 0.5, 0.4), (0.6006, 0.5, 0.2), (0.5, 0.5, 0.4), (0.5, 0.5, 0.2), (0.5, 1.1, 0.2), (0.5, 1.1, 0.4), (0.6006, 1.1, 0.4), (0.6006, 1.1, 0.2), (0.701, 0.6, 0.4), (0.701, 0.6, 0.2), (0.701, 1.0, 0.4), (0.701, 1.0, 0.2), (0.701, 0.9, 0.2), (0.701, 0.9, 0.4), (0.701, 0.7, 0.5), (0.701, 0.9, 0.5), (0.701, 0.9, 0.1), (0.701, 0.7, 0.1), (0.701, 0.7, 0.2), (0.701, 0.7, 0.4), (-0.6006, 0.6, 0.5), (-0.6006, 0.6, 0.1), (-0.6006, 1.0, 0.5), (-0.6006, 1.0, 0.1), (-0.5, 0.6, 0.5), (-0.5, 0.6, 0.1), (-0.5, 1.0, 0.5), (-0.5, 1.0, 0.1), (-0.6006, 0.6, 0.4), (-0.6006, 0.6, 0.2), (-0.5, 1.0, 0.2), (-0.5, 1.0, 0.4), (-0.6006, 1.0, 0.4), (-0.6006, 1.0, 0.2), (-0.5, 0.6, 0.4), (-0.5, 0.6, 0.2), (-0.5, 0.7, 0.1), (-0.5, 0.9, 0.1), (-0.6006, 0.7, 0.5), (-0.6006, 0.9, 0.5), (-0.5, 0.9, 0.5), (-0.5, 0.7, 0.5), (-0.6006, 0.9, 0.1), (-0.6006, 0.7, 0.1), (-0.6006, 0.7, 0.2), (-0.6006, 0.9, 0.2), (-0.6006, 0.7, 0.4), (-0.6006, 0.9, 0.4), (-0.5, 0.9, 0.2), (-0.5, 0.7, 0.2), (-0.5, 0.9, 0.4), (-0.5, 0.7, 0.4), (-0.6006, 0.7, 0.6), (-0.6006, 0.9, 0.6), (-0.5, 0.9, 0.6), (-0.5, 0.7, 0.6), (-0.5, 0.7, 2.98e-08), (-0.5, 0.9, 2.98e-08), (-0.6006, 0.9, 2.98e-08), (-0.6006, 0.7, 2.98e-08), (-0.6006, 0.5, 0.4), (-0.6006, 0.5, 0.2), (-0.5, 0.5, 0.4), (-0.5, 0.5, 0.2), (-0.5, 1.1, 0.2), (-0.5, 1.1, 0.4), (-0.6006, 1.1, 0.4), (-0.6006, 1.1, 0.2), (-0.701, 0.6, 0.4), (-0.701, 0.6, 0.2), (-0.701, 1.0, 0.4), (-0.701, 1.0, 0.2), (-0.701, 0.9, 0.2), (-0.701, 0.9, 0.4), (-0.701, 0.7, 0.5), (-0.701, 0.9, 0.5), (-0.701, 0.9, 0.1), (-0.701, 0.7, 0.1), (-0.701, 0.7, 0.2), (-0.701, 0.7, 0.4)], [], [(19, 2, 6, 20), (12, 11, 6, 2), (31, 14, 4, 21), (17, 7, 3, 22), (27, 12, 2, 19), (14, 8, 0, 4), (5, 1, 9, 15), (14, 42, 40, 8), (22, 3, 13, 25), (23, 57, 58, 24), (16, 5, 15, 29), (29, 15, 14, 31), (3, 7, 10, 13), (13, 47, 46, 12), (10, 28, 30, 11), (28, 29, 31, 30), (7, 17, 28, 10), (17, 16, 29, 28), (9, 49, 48, 8), (24, 25, 27, 26), (1, 23, 24, 9), (22, 56, 57, 23), (8, 26, 18, 0), (25, 52, 53, 27), (5, 16, 23, 1), (16, 36, 39, 23), (11, 30, 20, 6), (30, 31, 21, 20), (0, 18, 21, 4), (18, 32, 35, 21), (32, 33, 34, 35), (20, 34, 33, 19), (21, 35, 34, 20), (19, 33, 32, 18), (36, 37, 38, 39), (23, 39, 38, 22), (22, 38, 37, 17), (17, 37, 36, 16), (43, 41, 40, 42), (15, 43, 42, 14), (8, 40, 41, 9), (9, 41, 43, 15), (47, 44, 45, 46), (11, 45, 44, 10), (10, 44, 47, 13), (12, 46, 45, 11), (52, 51, 50, 53), (49, 58, 59, 48), (57, 56, 52, 58), (59, 53, 55, 54), (24, 58, 49, 9), (25, 52, 56, 22), (13, 51, 52, 25), (24, 58, 52, 25), (26, 59, 54, 18), (27, 53, 50, 12), (8, 48, 59, 26), (19, 55, 53, 27), (18, 54, 55, 19), (27, 53, 59, 26), (12, 50, 51, 13), (26, 59, 58, 24), (79, 80, 66, 62), (72, 62, 66, 71), (91, 81, 64, 74), (77, 82, 63, 67), (87, 79, 62, 72), (74, 64, 60, 68), (65, 75, 69, 61), (74, 68, 100, 102), (82, 85, 73, 63), (83, 84, 118, 117), (76, 89, 75, 65), (89, 91, 74, 75), (63, 73, 70, 67), (73, 72, 106, 107), (70, 71, 90, 88), (88, 90, 91, 89), (67, 70, 88, 77), (77, 88, 89, 76), (69, 68, 108, 109), (84, 86, 87, 85), (61, 69, 84, 83), (82, 83, 117, 116), (68, 60, 78, 86), (85, 87, 113, 112), (65, 61, 83, 76), (76, 83, 99, 96), (71, 66, 80, 90), (90, 80, 81, 91), (60, 64, 81, 78), (78, 81, 95, 92), (92, 95, 94, 93), (80, 79, 93, 94), (81, 80, 94, 95), (79, 78, 92, 93), (96, 99, 98, 97), (83, 82, 98, 99), (82, 77, 97, 98), (77, 76, 96, 97), (103, 102, 100, 101), (75, 74, 102, 103), (68, 69, 101, 100), (69, 75, 103, 101), (107, 106, 105, 104), (71, 70, 104, 105), (70, 73, 107, 104), (72, 71, 105, 106), (112, 113, 110, 111), (109, 108, 119, 118), (117, 118, 112, 116), (119, 114, 115, 113), (84, 69, 109, 118), (85, 82, 116, 112), (73, 85, 112, 111), (84, 85, 112, 118), (86, 78, 114, 119), (87, 72, 110, 113), (68, 86, 119, 108), (79, 87, 113, 115), (78, 79, 115, 114), (87, 86, 119, 113), (72, 73, 111, 110), (86, 84, 118, 119)])
_uv = me_cube_004.uv_layers.new(name='UVMap')
_uv.uv.foreach_set('vector', [0.625, 0.6667, 0.625, 0.75, 0.875, 0.75, 0.875, 0.6667, 0.5417, 0.75, 0.5417, 1.0, 0.625, 1.0, 0.625, 0.75, 0.5417, 0.1667, 0.5417, 0.25, 0.625, 0.25, 0.625, 0.1667, 0.125, 0.6667, 0.125, 0.75, 0.375, 0.75, 0.375, 0.6667, 0.5417, 0.6667, 0.5417, 0.75, 0.625, 0.75, 0.625, 0.6667, 0.5417, 0.25, 0.5417, 0.5, 0.625, 0.5, 0.625, 0.25, 0.375, 0.25, 0.375, 0.5, 0.4583, 0.5, 0.4583, 0.25, 0.5417, 0.25, 0.5417, 0.25, 0.5417, 0.5, 0.5417, 0.5, 0.375, 0.6667, 0.375, 0.75, 0.4583, 0.75, 0.4583, 0.6667, 0.375, 0.5833, 0.375, 0.5833, 0.4583, 0.5833, 0.4583, 0.5833, 0.375, 0.1667, 0.375, 0.25, 0.4583, 0.25, 0.4583, 0.1667, 0.4583, 0.1667, 0.4583, 0.25, 0.5417, 0.25, 0.5417, 0.1667, 0.375, 0.75, 0.375, 1.0, 0.4583, 1.0, 0.4583, 0.75, 0.4583, 0.75, 0.4583, 0.75, 0.5417, 0.75, 0.5417, 0.75, 0.4583, 0.0, 0.4583, 0.08333, 0.5417, 0.08333, 0.5417, 0.0, 0.4583, 0.08333, 0.4583, 0.1667, 0.5417, 0.1667, 0.5417, 0.08333, 0.375, 0.0, 0.375, 0.08333, 0.4583, 0.08333, 0.4583, 0.0, 0.375, 0.08333, 0.375, 0.1667, 0.4583, 0.1667, 0.4583, 0.08333, 0.4583, 0.5, 0.4583, 0.5, 0.5417, 0.5, 0.5417, 0.5, 0.4583, 0.5833, 0.4583, 0.6667, 0.5417, 0.6667, 0.5417, 0.5833, 0.375, 0.5, 0.375, 0.5833, 0.4583, 0.5833, 0.4583, 0.5, 0.375, 0.6667, 0.375, 0.6667, 0.375, 0.5833, 0.375, 0.5833, 0.5417, 0.5, 0.5417, 0.5833, 0.625, 0.5833, 0.625, 0.5, 0.4583, 0.6667, 0.4583, 0.6667, 0.5417, 0.6667, 0.5417, 0.6667, 0.125, 0.5, 0.125, 0.5833, 0.375, 0.5833, 0.375, 0.5, 0.125, 0.5833, 0.125, 0.5833, 0.375, 0.5833, 0.375, 0.5833, 0.5417, 0.0, 0.5417, 0.08333, 0.625, 0.08333, 0.625, 0.0, 0.5417, 0.08333, 0.5417, 0.1667, 0.625, 0.1667, 0.625, 0.08333, 0.625, 0.5, 0.625, 0.5833, 0.875, 0.5833, 0.875, 0.5, 0.625, 0.5833, 0.625, 0.5833, 0.875, 0.5833, 0.875, 0.5833, 0.625, 0.5833, 0.625, 0.6667, 0.875, 0.6667, 0.875, 0.5833, 0.875, 0.6667, 0.875, 0.6667, 0.625, 0.6667, 0.625, 0.6667, 0.625, 0.1667, 0.625, 0.1667, 0.625, 0.08333, 0.625, 0.08333, 0.625, 0.6667, 0.625, 0.6667, 0.625, 0.5833, 0.625, 0.5833, 0.125, 0.5833, 0.125, 0.6667, 0.375, 0.6667, 0.375, 0.5833, 0.375, 0.5833, 0.375, 0.5833, 0.375, 0.6667, 0.375, 0.6667, 0.375, 0.6667, 0.375, 0.6667, 0.125, 0.6667, 0.125, 0.6667, 0.375, 0.08333, 0.375, 0.08333, 0.375, 0.1667, 0.375, 0.1667, 0.4583, 0.25, 0.4583, 0.5, 0.5417, 0.5, 0.5417, 0.25, 0.4583, 0.25, 0.4583, 0.25, 0.5417, 0.25, 0.5417, 0.25, 0.5417, 0.5, 0.5417, 0.5, 0.4583, 0.5, 0.4583, 0.5, 0.4583, 0.5, 0.4583, 0.5, 0.4583, 0.25, 0.4583, 0.25, 0.4583, 0.75, 0.4583, 1.0, 0.5417, 1.0, 0.5417, 0.75, 0.5417, 0.0, 0.5417, 0.0, 0.4583, 0.0, 0.4583, 0.0, 0.4583, 1.0, 0.4583, 1.0, 0.4583, 0.75, 0.4583, 0.75, 0.5417, 0.75, 0.5417, 0.75, 0.5417, 1.0, 0.5417, 1.0, 0.4583, 0.6667, 0.4583, 0.75, 0.5417, 0.75, 0.5417, 0.6667, 0.4583, 0.5, 0.4583, 0.5833, 0.5417, 0.5833, 0.5417, 0.5, 0.375, 0.5833, 0.375, 0.6667, 0.4583, 0.6667, 0.4583, 0.5833, 0.5417, 0.5833, 0.5417, 0.6667, 0.625, 0.6667, 0.625, 0.5833, 0.4583, 0.5833, 0.4583, 0.5833, 0.4583, 0.5, 0.4583, 0.5, 0.4583, 0.6667, 0.4583, 0.6667, 0.375, 0.6667, 0.375, 0.6667, 0.4583, 0.75, 0.4583, 0.75, 0.4583, 0.6667, 0.4583, 0.6667, 0.4583, 0.5833, 0.4583, 0.5833, 0.4583, 0.6667, 0.4583, 0.6667, 0.5417, 0.5833, 0.5417, 0.5833, 0.625, 0.5833, 0.625, 0.5833, 0.5417, 0.6667, 0.5417, 0.6667, 0.5417, 0.75, 0.5417, 0.75, 0.5417, 0.5, 0.5417, 0.5, 0.5417, 0.5833, 0.5417, 0.5833, 0.625, 0.6667, 0.625, 0.6667, 0.5417, 0.6667, 0.5417, 0.6667, 0.625, 0.5833, 0.625, 0.5833, 0.625, 0.6667, 0.625, 0.6667, 0.5417, 0.6667, 0.5417, 0.6667, 0.5417, 0.5833, 0.5417, 0.5833, 0.5417, 0.75, 0.5417, 0.75, 0.4583, 0.75, 0.4583, 0.75, 0.5417, 0.5833, 0.5417, 0.5833, 0.4583, 0.5833, 0.4583, 0.5833, 0.625, 0.6667, 0.875, 0.6667, 0.875, 0.75, 0.625, 0.75, 0.5417, 0.75, 0.625, 0.75, 0.625, 1.0, 0.5417, 1.0, 0.5417, 0.1667, 0.625, 0.1667, 0.625, 0.25, 0.5417, 0.25, 0.125, 0.6667, 0.375, 0.6667, 0.375, 0.75, 0.125, 0.75, 0.5417, 0.6667, 0.625, 0.6667, 0.625, 0.75, 0.5417, 0.75, 0.5417, 0.25, 0.625, 0.25, 0.625, 0.5, 0.5417, 0.5, 0.375, 0.25, 0.4583, 0.25, 0.4583, 0.5, 0.375, 0.5, 0.5417, 0.25, 0.5417, 0.5, 0.5417, 0.5, 0.5417, 0.25, 0.375, 0.6667, 0.4583, 0.6667, 0.4583, 0.75, 0.375, 0.75, 0.375, 0.5833, 0.4583, 0.5833, 0.4583, 0.5833, 0.375, 0.5833, 0.375, 0.1667, 0.4583, 0.1667, 0.4583, 0.25, 0.375, 0.25, 0.4583, 0.1667, 0.5417, 0.1667, 0.5417, 0.25, 0.4583, 0.25, 0.375, 0.75, 0.4583, 0.75, 0.4583, 1.0, 0.375, 1.0, 0.4583, 0.75, 0.5417, 0.75, 0.5417, 0.75, 0.4583, 0.75, 0.4583, 0.0, 0.5417, 0.0, 0.5417, 0.08333, 0.4583, 0.08333, 0.4583, 0.08333, 0.5417, 0.08333, 0.5417, 0.1667, 0.4583, 0.1667, 0.375, 0.0, 0.4583, 0.0, 0.4583, 0.08333, 0.375, 0.08333, 0.375, 0.08333, 0.4583, 0.08333, 0.4583, 0.1667, 0.375, 0.1667, 0.4583, 0.5, 0.5417, 0.5, 0.5417, 0.5, 0.4583, 0.5, 0.4583, 0.5833, 0.5417, 0.5833, 0.5417, 0.6667, 0.4583, 0.6667, 0.375, 0.5, 0.4583, 0.5, 0.4583, 0.5833, 0.375, 0.5833, 0.375, 0.6667, 0.375, 0.5833, 0.375, 0.5833, 0.375, 0.6667, 0.5417, 0.5, 0.625, 0.5, 0.625, 0.5833, 0.5417, 0.5833, 0.4583, 0.6667, 0.5417, 0.6667, 0.5417, 0.6667, 0.4583, 0.6667, 0.125, 0.5, 0.375, 0.5, 0.375, 0.5833, 0.125, 0.5833, 0.125, 0.5833, 0.375, 0.5833, 0.375, 0.5833, 0.125, 0.5833, 0.5417, 0.0, 0.625, 0.0, 0.625, 0.08333, 0.5417, 0.08333, 0.5417, 0.08333, 0.625, 0.08333, 0.625, 0.1667, 0.5417, 0.1667, 0.625, 0.5, 0.875, 0.5, 0.875, 0.5833, 0.625, 0.5833, 0.625, 0.5833, 0.875, 0.5833, 0.875, 0.5833, 0.625, 0.5833, 0.625, 0.5833, 0.875, 0.5833, 0.875, 0.6667, 0.625, 0.6667, 0.875, 0.6667, 0.625, 0.6667, 0.625, 0.6667, 0.875, 0.6667, 0.625, 0.1667, 0.625, 0.08333, 0.625, 0.08333, 0.625, 0.1667, 0.625, 0.6667, 0.625, 0.5833, 0.625, 0.5833, 0.625, 0.6667, 0.125, 0.5833, 0.375, 0.5833, 0.375, 0.6667, 0.125, 0.6667, 0.375, 0.5833, 0.375, 0.6667, 0.375, 0.6667, 0.375, 0.5833, 0.375, 0.6667, 0.125, 0.6667, 0.125, 0.6667, 0.375, 0.6667, 0.375, 0.08333, 0.375, 0.1667, 0.375, 0.1667, 0.375, 0.08333, 0.4583, 0.25, 0.5417, 0.25, 0.5417, 0.5, 0.4583, 0.5, 0.4583, 0.25, 0.5417, 0.25, 0.5417, 0.25, 0.4583, 0.25, 0.5417, 0.5, 0.4583, 0.5, 0.4583, 0.5, 0.5417, 0.5, 0.4583, 0.5, 0.4583, 0.25, 0.4583, 0.25, 0.4583, 0.5, 0.4583, 0.75, 0.5417, 0.75, 0.5417, 1.0, 0.4583, 1.0, 0.5417, 0.0, 0.4583, 0.0, 0.4583, 0.0, 0.5417, 0.0, 0.4583, 1.0, 0.4583, 0.75, 0.4583, 0.75, 0.4583, 1.0, 0.5417, 0.75, 0.5417, 1.0, 0.5417, 1.0, 0.5417, 0.75, 0.4583, 0.6667, 0.5417, 0.6667, 0.5417, 0.75, 0.4583, 0.75, 0.4583, 0.5, 0.5417, 0.5, 0.5417, 0.5833, 0.4583, 0.5833, 0.375, 0.5833, 0.4583, 0.5833, 0.4583, 0.6667, 0.375, 0.6667, 0.5417, 0.5833, 0.625, 0.5833, 0.625, 0.6667, 0.5417, 0.6667, 0.4583, 0.5833, 0.4583, 0.5, 0.4583, 0.5, 0.4583, 0.5833, 0.4583, 0.6667, 0.375, 0.6667, 0.375, 0.6667, 0.4583, 0.6667, 0.4583, 0.75, 0.4583, 0.6667, 0.4583, 0.6667, 0.4583, 0.75, 0.4583, 0.5833, 0.4583, 0.6667, 0.4583, 0.6667, 0.4583, 0.5833, 0.5417, 0.5833, 0.625, 0.5833, 0.625, 0.5833, 0.5417, 0.5833, 0.5417, 0.6667, 0.5417, 0.75, 0.5417, 0.75, 0.5417, 0.6667, 0.5417, 0.5, 0.5417, 0.5833, 0.5417, 0.5833, 0.5417, 0.5, 0.625, 0.6667, 0.5417, 0.6667, 0.5417, 0.6667, 0.625, 0.6667, 0.625, 0.5833, 0.625, 0.6667, 0.625, 0.6667, 0.625, 0.5833, 0.5417, 0.6667, 0.5417, 0.5833, 0.5417, 0.5833, 0.5417, 0.6667, 0.5417, 0.75, 0.4583, 0.75, 0.4583, 0.75, 0.5417, 0.75, 0.5417, 0.5833, 0.4583, 0.5833, 0.4583, 0.5833, 0.5417, 0.5833])
me_cube_004.materials.append(mat_cartmetal)
me_cube_004.use_remesh_preserve_volume = False
me_cube_004.use_remesh_preserve_attributes = False
me_cube_004.use_mirror_vertex_groups = False
me_cube_004.update()
me_cube_005 = bpy.data.meshes.new('Cube.005')
me_cube_005.from_pydata([(-0.1, -0.1, -0.1), (-0.1, -0.1, 0.1), (-0.1, 0.1, -0.1), (-0.1, 0.1, 0.1), (0.1, -0.1, -0.1), (0.1, -0.1, 0.1), (0.1, 0.1, -0.1), (0.1, 0.1, 0.1)], [], [(0, 1, 3, 2), (2, 3, 7, 6), (6, 7, 5, 4), (4, 5, 1, 0), (2, 6, 4, 0), (7, 3, 1, 5)])
_uv = me_cube_005.uv_layers.new(name='UVMap')
_uv.uv.foreach_set('vector', [0.375, 0.0, 0.625, 0.0, 0.625, 0.25, 0.375, 0.25, 0.375, 0.25, 0.625, 0.25, 0.625, 0.5, 0.375, 0.5, 0.375, 0.5, 0.625, 0.5, 0.625, 0.75, 0.375, 0.75, 0.375, 0.75, 0.625, 0.75, 0.625, 1.0, 0.375, 1.0, 0.125, 0.5, 0.375, 0.5, 0.375, 0.75, 0.125, 0.75, 0.625, 0.5, 0.875, 0.5, 0.875, 0.75, 0.625, 0.75])
me_cube_005.use_remesh_fix_poles = True
me_cube_005.use_remesh_preserve_attributes = False
me_cube_005.use_mirror_vertex_groups = False
me_cube_005.update()

# ---- objects
ob_wheelsfront = bpy.data.objects.new('WheelsFront', me_cube)
ob_axels = bpy.data.objects.new('Axels', me_cube_001)
ob_frame = bpy.data.objects.new('Frame', me_cube_002)
ob_cart = bpy.data.objects.new('Cart', me_cube_003)
ob_wheelsback = bpy.data.objects.new('WheelsBack', me_cube_004)
ob_cartrotationpoint = bpy.data.objects.new('CartRotationPoint', me_cube_005)

# ---- transforms, parenting, visibility, modifiers, constraints
ob_wheelsfront.location = (0.0, 0.0, 0.0)
ob_wheelsfront.lock_rotations_4d = False
ob_wheelsfront.empty_display_type = 'ARROWS'
ob_wheelsfront.lineart.crease_threshold = 0.0
ob_axels.location = (0.0, 0.0, 0.0)
ob_axels.lineart.crease_threshold = 0.0
ob_frame.location = (0.0, 0.0, 0.0)
ob_frame.lineart.crease_threshold = 0.0
ob_cart.location = (0.0, 0.0, 1.1)
ob_cart.lineart.crease_threshold = 0.0
ob_wheelsback.location = (0.0, 0.0, 0.0)
ob_wheelsback.lock_rotations_4d = False
ob_wheelsback.empty_display_type = 'ARROWS'
ob_wheelsback.lineart.crease_threshold = 0.0
ob_cartrotationpoint.location = (0.0, 0.0, 0.0)
ob_cartrotationpoint.lineart.crease_threshold = 0.0

# ---- collection membership
col_collection.objects.link(ob_wheelsfront)
col_collection.objects.link(ob_axels)
col_collection.objects.link(ob_frame)
col_collection.objects.link(ob_cart)
col_collection.objects.link(ob_wheelsback)
col_collection.objects.link(ob_cartrotationpoint)

# ---- scene / render settings (as saved in the file)
scene.frame_start = 1; scene.frame_end = 250; scene.frame_set(1)
scene.render.engine = 'BLENDER_EEVEE_NEXT'
scene.cycles.use_denoising = False
scene.cycles.samples = 128
scene.cycles.sampling_pattern = 'TABULATED_SOBOL'
scene.cycles.use_adaptive_sampling = False
scene.cycles.use_light_tree = False
scene.view_settings.view_transform = 'Filmic'
bpy.context.view_layer.update()

# ---- added for rendering (the .blend has no active camera and no usable light): camera, sun
cam_auto = bpy.data.cameras.new('AutoCamera')
cam_auto.lens = 50.0
cam_auto.sensor_width = 36.0
cam_auto.clip_end = 1000.0
ob_auto_camera = bpy.data.objects.new('AutoCamera', cam_auto)
scene.collection.objects.link(ob_auto_camera)
ob_auto_camera.location = (2.80756, -3.36907, 2.92105)
ob_auto_camera.rotation_euler = (1.09748, -7.21219e-08, 0.694738)
scene.camera = ob_auto_camera
light_auto_sun = bpy.data.lights.new('AutoSun', 'SUN')
light_auto_sun.energy = 3.0
light_auto_sun.angle = 0.0523599
ob_auto_sun = bpy.data.objects.new('AutoSun', light_auto_sun)
scene.collection.objects.link(ob_auto_sun)
ob_auto_sun.rotation_euler = (0.872665, 0.174533, 0.523599)
bpy.context.view_layer.update()
